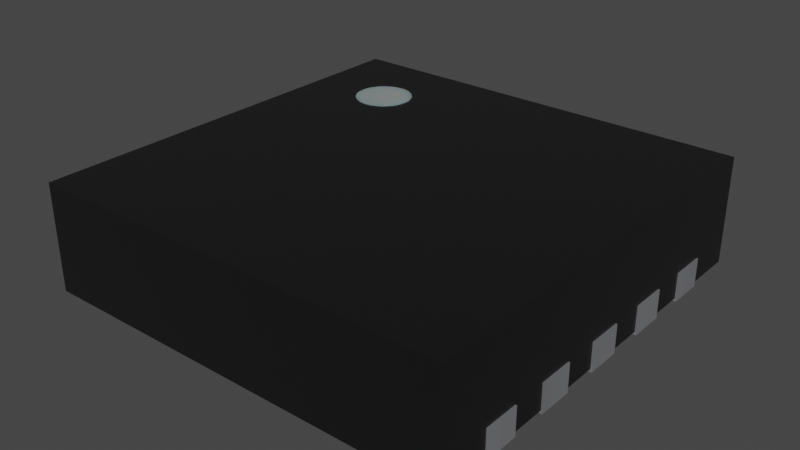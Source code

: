 # Source: DFN-10-1EP_3x3mm.blend  (saved by Blender 4.1.23; exported with 4.5.12 LTS)
import bpy
from mathutils import Matrix  # noqa: F401  (used for matrix-valued properties, if any)

bpy.ops.wm.read_factory_settings(use_empty=True)
scene = bpy.context.scene
scene.name = 'Scene'

# ---- collections
col_collection = bpy.data.collections.new('Collection'); scene.collection.children.link(col_collection)

# ---- materials (node trees are filled in below, after node groups)
mat_plastic_chip = bpy.data.materials.new('plastic_chip')
mat_plastic_chip.use_transparent_shadow = False
mat_plastic_chip.preview_render_type = 'CUBE'
mat_metal_pins = bpy.data.materials.new('metal_pins')
mat_metal_pins.use_transparent_shadow = False
mat_metal_pins.preview_render_type = 'CUBE'
mat_white_markings = bpy.data.materials.new('white_markings')
mat_white_markings.use_transparent_shadow = False
mat_white_markings.preview_render_type = 'FLAT'

# ---- material node trees
mat_plastic_chip.use_nodes = True; mat_plastic_chip.node_tree.nodes.clear()
_N = mat_plastic_chip.node_tree.nodes; _L = mat_plastic_chip.node_tree.links
n0 = _N.new('ShaderNodeBsdfPrincipled'); n0.name = 'Principled BSDF'; n0.location = (10, 300)
n0.distribution = 'GGX'
n0.subsurface_method = 'BURLEY'
n0.inputs[0].default_value = (0.009312, 0.009312, 0.009312, 1.0)
n0.inputs[1].default_value = 0.1372
n0.inputs[2].default_value = 0.3706
n0.inputs[3].default_value = 1.45
n0.inputs[27].default_value = (0.0, 0.0, 0.0, 1.0)
n0.inputs[28].default_value = 1.0
n1 = _N.new('ShaderNodeOutputMaterial'); n1.name = 'Material Output'; n1.location = (300, 300)
n2 = _N.new('ShaderNodeTexNoise'); n2.name = 'Noise Texture'; n2.location = (-893, 54)
n2.inputs[2].default_value = 200.0
n2.inputs[3].default_value = 3.6
n2.inputs[4].default_value = 0.8375
n3 = _N.new('ShaderNodeBump'); n3.name = 'Bump'; n3.location = (-604, -53)
n3.inputs[0].default_value = 0.08
n3.inputs[1].default_value = 1.0
n3.inputs[2].default_value = 1.0
_L.new(n0.outputs[0], n1.inputs[0])
_L.new(n2.outputs[0], n3.inputs[3])
_L.new(n3.outputs[0], n0.inputs[5])
n1.is_active_output = True
mat_metal_pins.use_nodes = True; mat_metal_pins.node_tree.nodes.clear()
_N = mat_metal_pins.node_tree.nodes; _L = mat_metal_pins.node_tree.links
n0 = _N.new('ShaderNodeMapping'); n0.name = 'Mapping'; n0.location = (-1447, -91)
n0.inputs[3].default_value = (4.8, 1.2, 1.1)
n1 = _N.new('ShaderNodeBsdfPrincipled'); n1.name = 'Principled BSDF'; n1.location = (-560, 254)
n1.distribution = 'GGX'
n1.subsurface_method = 'BURLEY'
n1.inputs[1].default_value = 0.7818
n1.inputs[2].default_value = 0.2886
n1.inputs[3].default_value = 1.45
n1.inputs[13].default_value = 0.0
n1.inputs[27].default_value = (0.0, 0.0, 0.0, 1.0)
n1.inputs[28].default_value = 1.0
n2 = _N.new('ShaderNodeOutputMaterial'); n2.name = 'Material Output.002'; n2.location = (-205, 253)
n2.width = 213
n3 = _N.new('ShaderNodeTexNoise'); n3.name = 'Noise Texture.002'; n3.location = (-1228, -73)
n3.inputs[2].default_value = 0.1
n3.inputs[3].default_value = 7.0
n3.inputs[4].default_value = 0.6
n3.inputs[8].default_value = 0.4
n4 = _N.new('ShaderNodeTexCoord'); n4.name = 'Texture Coordinate'; n4.location = (-1636, -116)
n5 = _N.new('ShaderNodeMix'); n5.name = 'Mix.001'; n5.location = (-921, 45)
n5.data_type = 'RGBA'
n5.inputs[6].default_value = (0.9398, 0.9547, 1.0, 1.0)
n5.inputs[7].default_value = (0.13, 0.1259, 0.1359, 1.0)
n6 = _N.new('ShaderNodeBump'); n6.name = 'Bump.001'; n6.location = (-1001, -227)
n6.inputs[0].default_value = 0.05
n6.inputs[1].default_value = 0.01
n6.inputs[2].default_value = 1.0
_L.new(n1.outputs[0], n2.inputs[0])
_L.new(n3.outputs[0], n6.inputs[3])
_L.new(n0.outputs[0], n3.inputs[0])
_L.new(n3.outputs[0], n5.inputs[0])
_L.new(n4.outputs[3], n0.inputs[0])
_L.new(n5.outputs[2], n1.inputs[0])
_L.new(n6.outputs[0], n1.inputs[5])
n2.is_active_output = True
mat_white_markings.use_nodes = True; mat_white_markings.node_tree.nodes.clear()
_N = mat_white_markings.node_tree.nodes; _L = mat_white_markings.node_tree.links
n0 = _N.new('ShaderNodeOutputMaterial'); n0.name = 'Material Output'; n0.location = (300, 300)
n1 = _N.new('ShaderNodeBsdfPrincipled'); n1.name = 'Principled BSDF'; n1.location = (-34, 272)
n1.distribution = 'GGX'
n1.subsurface_method = 'BURLEY'
n1.inputs[1].default_value = 0.02
n1.inputs[2].default_value = 0.4636
n1.inputs[3].default_value = 1.4
n1.inputs[8].default_value = 1.0
n1.inputs[10].default_value = 0.3682
n1.inputs[13].default_value = 0.6591
n1.inputs[18].default_value = 0.2318
n1.inputs[20].default_value = 0.6709
n1.inputs[24].default_value = 0.1191
n1.inputs[27].default_value = (0.0, 0.0, 0.0, 1.0)
n1.inputs[28].default_value = 1.0
n2 = _N.new('ShaderNodeMapping'); n2.name = 'Mapping'; n2.location = (-1010, 265)
n2.inputs[3].default_value = (3.0, 1.0, 1.0)
n3 = _N.new('ShaderNodeTexCoord'); n3.name = 'Texture Coordinate'; n3.location = (-1250, 180)
n4 = _N.new('ShaderNodeBump'); n4.name = 'Bump'; n4.location = (-376, -99)
n4.inputs[0].default_value = 0.05
n4.inputs[1].default_value = 1.0
n4.inputs[2].default_value = 1.0
n5 = _N.new('ShaderNodeTexNoise'); n5.name = 'Noise Texture'; n5.location = (-662, 176)
n5.inputs[2].default_value = 88.0
n5.inputs[3].default_value = 10.8
n5.inputs[4].default_value = 0.9167
n5.inputs[8].default_value = 1.6
n6 = _N.new('ShaderNodeValToRGB'); n6.name = 'ColorRamp'; n6.location = (-354, 186)
while len(n6.color_ramp.elements) > 1: n6.color_ramp.elements.remove(n6.color_ramp.elements[-1])
n6.color_ramp.elements[0].position = 0.0; n6.color_ramp.elements[0].color = (0.2596, 0.2596, 0.2596, 1.0)
_e = n6.color_ramp.elements.new(1.0); _e.color = (0.6303, 0.6303, 0.6303, 1.0)
n7 = _N.new('ShaderNodeMix'); n7.name = 'Mix'; n7.location = (-204, 152)
n7.data_type = 'RGBA'
n7.inputs[0].default_value = 0.3682
n7.inputs[7].default_value = (0.2525, 0.2525, 0.2525, 1.0)
_L.new(n5.outputs[0], n6.inputs[0])
_L.new(n1.outputs[0], n0.inputs[0])
_L.new(n3.outputs[2], n2.inputs[0])
_L.new(n2.outputs[0], n5.inputs[0])
_L.new(n5.outputs[0], n4.inputs[3])
_L.new(n4.outputs[0], n1.inputs[5])
_L.new(n6.outputs[0], n7.inputs[6])
_L.new(n7.outputs[2], n1.inputs[0])
n0.is_active_output = True

# ---- world
world_world = bpy.data.worlds.new('World'); scene.world = world_world
world_world.use_nodes = True; world_world.node_tree.nodes.clear()
_N = world_world.node_tree.nodes; _L = world_world.node_tree.links
n0 = _N.new('ShaderNodeOutputWorld'); n0.name = 'World Output'; n0.location = (300, 300)
n1 = _N.new('ShaderNodeBackground'); n1.name = 'Background'; n1.location = (10, 300)
n1.inputs[0].default_value = (0.05088, 0.05088, 0.05088, 1.0)
_L.new(n1.outputs[0], n0.inputs[0])
n0.is_active_output = True
world_world.color = (0.05088, 0.05088, 0.05088)
world_world.use_sun_shadow = False
world_world.sun_shadow_jitter_overblur = 0.0

# ---- meshes
me_shape_9_indexedfaceset_001 = bpy.data.meshes.new('SHAPE_9_IndexedFaceSet.001')
me_shape_9_indexedfaceset_001.from_pydata([(-0.5866, 0.5866, 0.007874), (-0.5866, 0.5866, 0.3031), (0.4429, 0.5866, 0.07874), (0.2461, 0.5866, 0.07874), (0.1476, 0.5866, 0.07874), (-0.3445, 0.5866, 0.007874), (-0.4429, 0.5866, 0.07874), (0.04754, -0.4695, 0.0), (0.0348, -0.4475, 0.0), (-0.01274, -0.4347, 0.0), (-0.02461, -0.4397, 0.0), (-0.0348, -0.4475, 0.0), (0.04921, -0.5906, 0.07874), (0.04921, -0.5866, 0.007874), (0.04921, -0.4823, 0.007874), (-0.04921, -0.4823, 0.0), (-0.04262, -0.4577, 0.007874), (2.98e-08, -0.4331, 0.007874), (0.01274, -0.4347, 0.007874), (0.04262, -0.4577, 0.007874), (0.04921, -0.4823, 0.0), (0.04262, -0.4577, 0.0), (0.02461, -0.4397, 0.0), (0.01274, -0.4347, 0.0), (2.98e-08, -0.4331, 0.0), (-0.04262, -0.4577, 0.0), (-0.04754, -0.4695, 0.0), (-0.04921, -0.4823, 0.007874), (-0.04921, -0.5866, 0.007874), (-0.04921, -0.5906, 0.0), (-0.04921, -0.5906, 0.07874), (0.04921, -0.5906, 0.0), (-0.5866, -0.5866, 0.007874), (-0.4412, -0.4695, 0.007874), (-0.4363, -0.4577, 0.007874), (-0.4285, -0.4475, 0.007874), (-0.4183, -0.4397, 0.007874), (-0.4064, -0.4347, 0.007874), (-0.3589, -0.4475, 0.007874), (-0.3511, -0.4577, 0.007874), (-0.2461, -0.5866, 0.007874), (-0.2461, -0.4823, 0.007874), (-0.2444, -0.4695, 0.007874), (-0.2395, -0.4577, 0.007874), (-0.2316, -0.4475, 0.007874), (-0.2215, -0.4397, 0.007874), (-0.2096, -0.4347, 0.007874), (-0.1969, -0.4331, 0.007874), (-0.1542, -0.4577, 0.007874), (-0.1476, -0.5866, 0.007874), (-0.04754, -0.4695, 0.007874), (-0.0348, -0.4475, 0.007874), (-0.02461, -0.4397, 0.007874), (-0.01274, -0.4347, 0.007874), (0.02461, -0.4397, 0.007874), (0.0348, -0.4475, 0.007874), (0.04754, -0.4695, 0.007874), (0.1621, -0.4475, 0.007874), (0.1969, -0.4331, 0.007874), (0.2096, -0.4347, 0.007874), (0.2215, -0.4397, 0.007874), (0.2461, -0.5866, 0.007874), (0.3445, -0.4823, 0.007874), (0.3462, -0.4695, 0.007874), (0.3511, -0.4577, 0.007874), (0.3589, -0.4475, 0.007874), (0.381, -0.4347, 0.007874), (0.3937, -0.4331, 0.007874), (0.4064, -0.4347, 0.007874), (0.4183, -0.4397, 0.007874), (0.4285, -0.4475, 0.007874), (0.4363, -0.4577, 0.007874), (0.4412, -0.4695, 0.007874), (0.4429, -0.4823, 0.007874), (0.4429, 0.5866, 0.007874), (0.4412, 0.4695, 0.007874), (0.4363, 0.4577, 0.007874), (0.4285, 0.4475, 0.007874), (0.4183, 0.4397, 0.007874), (0.381, 0.4347, 0.007874), (0.3691, 0.4397, 0.007874), (0.3589, 0.4475, 0.007874), (0.3462, 0.4695, 0.007874), (0.2461, 0.4823, 0.007874), (0.2444, 0.4695, 0.007874), (0.2395, 0.4577, 0.007874), (0.2316, 0.4475, 0.007874), (0.2215, 0.4397, 0.007874), (0.1969, 0.4331, 0.007874), (0.1841, 0.4347, 0.007874), (0.1722, 0.4397, 0.007874), (0.1621, 0.4475, 0.007874), (0.1542, 0.4577, 0.007874), (0.1493, 0.4695, 0.007874), (0.1476, 0.4823, 0.007874), (0.1476, 0.5866, 0.007874), (0.04754, 0.4695, 0.007874), (0.04262, 0.4577, 0.007874), (0.0348, 0.4475, 0.007874), (0.02461, 0.4397, 0.007874), (0.01274, 0.4347, 0.007874), (-0.01274, 0.4347, 0.007874), (-0.02461, 0.4397, 0.007874), (-0.04754, 0.4695, 0.007874), (-0.04921, 0.4823, 0.007874), (-0.04921, 0.5866, 0.007874), (-0.1476, 0.5866, 0.007874), (-0.1476, 0.4823, 0.007874), (-0.1493, 0.4695, 0.007874), (-0.1841, 0.4347, 0.007874), (-0.1969, 0.4331, 0.007874), (-0.2096, 0.4347, 0.007874), (-0.2316, 0.4475, 0.007874), (-0.2444, 0.4695, 0.007874), (-0.3462, 0.4695, 0.007874), (-0.3691, 0.4397, 0.007874), (-0.3937, 0.4331, 0.007874), (-0.3307, -0.3248, 0.007874), (0.4685, -0.3248, 0.007874), (0.4685, 0.3248, 0.007874), (0.5866, -0.5866, 0.3031), (0.5866, -0.5866, 0.007874), (0.4429, -0.5866, 0.007874), (0.1476, -0.5866, 0.07874), (0.04921, -0.5866, 0.07874), (-0.04921, -0.5866, 0.07874), (-0.1476, -0.5866, 0.07874), (-0.3445, -0.5866, 0.007874), (-0.3445, -0.5866, 0.07874), (-0.5866, -0.5866, 0.3031), (-0.4429, 0.5866, 0.007874), (-0.4429, 0.4823, 0.007874), (-0.3445, 0.4823, 0.0), (-0.3445, 0.4823, 0.007874), (-0.3511, 0.4577, 0.007874), (-0.3589, 0.4475, 0.007874), (-0.381, 0.4347, 0.007874), (-0.4064, 0.4347, 0.007874), (-0.4183, 0.4397, 0.007874), (-0.4285, 0.4475, 0.007874), (-0.4363, 0.4577, 0.007874), (-0.4412, 0.4695, 0.007874), (-0.4285, 0.4475, 0.0), (-0.4064, 0.4347, 0.0), (-0.3937, 0.4331, 0.0), (-0.381, 0.4347, 0.0), (-0.3691, 0.4397, 0.0), (-0.3589, 0.4475, 0.0), (-0.3462, 0.4695, 0.0), (-0.4429, -0.4823, 0.0), (-0.4429, -0.5906, 0.0), (-0.4429, -0.5866, 0.007874), (-0.4429, -0.5866, 0.07874), (-0.3445, 0.5866, 0.07874), (-0.4429, -0.4823, 0.007874), (-0.3937, -0.4331, 0.007874), (-0.381, -0.4347, 0.007874), (-0.3691, -0.4397, 0.007874), (-0.3462, -0.4695, 0.007874), (-0.3462, -0.4695, 0.0), (-0.3589, -0.4475, 0.0), (-0.3691, -0.4397, 0.0), (-0.4064, -0.4347, 0.0), (-0.4285, -0.4475, 0.0), (-0.4363, -0.4577, 0.0), (-0.3445, -0.5906, 0.0), (-0.3445, -0.4823, 0.007874), (-0.2461, 0.5906, 0.07874), (-0.2461, 0.5866, 0.07874), (-0.2461, 0.5866, 0.007874), (-0.2461, 0.4823, 0.007874), (-0.1542, 0.4577, 0.007874), (-0.1621, 0.4475, 0.007874), (-0.1722, 0.4397, 0.007874), (-0.2215, 0.4397, 0.007874), (-0.2395, 0.4577, 0.007874), (-0.2461, 0.4823, 0.0), (-0.2444, 0.4695, 0.0), (-0.2395, 0.4577, 0.0), (-0.1722, 0.4397, 0.0), (-0.1621, 0.4475, 0.0), (-0.1542, 0.4577, 0.0), (-0.2461, -0.5866, 0.07874), (-0.1476, 0.4823, 0.0), (-0.1476, 0.5906, 0.0), (-0.1476, 0.5906, 0.07874), (-0.1841, -0.4347, 0.007874), (-0.1722, -0.4397, 0.007874), (-0.1621, -0.4475, 0.007874), (-0.1493, -0.4695, 0.007874), (-0.1493, -0.4695, 0.0), (-0.1621, -0.4475, 0.0), (-0.1841, -0.4347, 0.0), (-0.2096, -0.4347, 0.0), (-0.2215, -0.4397, 0.0), (-0.2316, -0.4475, 0.0), (-0.2395, -0.4577, 0.0), (-0.1476, -0.4823, 0.0), (-0.1476, -0.5906, 0.07874), (-0.1476, -0.4823, 0.007874), (-0.04921, 0.5906, 0.0), (-0.04921, 0.4823, 0.0), (-2.98e-08, 0.4331, 0.007874), (-0.0348, 0.4475, 0.007874), (-0.04262, 0.4577, 0.007874), (-0.04754, 0.4695, 0.0), (-0.0348, 0.4475, 0.0), (-0.02461, 0.4397, 0.0), (0.02461, 0.4397, 0.0), (0.04754, 0.4695, 0.0), (0.04921, 0.5906, 0.0), (0.04921, 0.4823, 0.007874), (0.04921, 0.5866, 0.007874), (0.1476, 0.4823, 0.0), (0.1476, 0.5906, 0.07874), (0.2096, 0.4347, 0.007874), (0.1493, 0.4695, 0.0), (0.1542, 0.4577, 0.0), (0.1621, 0.4475, 0.0), (0.1722, 0.4397, 0.0), (0.1841, 0.4347, 0.0), (0.1969, 0.4331, 0.0), (0.2215, 0.4397, 0.0), (0.2316, 0.4475, 0.0), (0.2395, 0.4577, 0.0), (0.2444, 0.4695, 0.0), (0.1476, -0.5866, 0.007874), (0.2461, 0.4823, 0.0), (0.2461, 0.5866, 0.007874), (0.1476, -0.4823, 0.0), (0.1476, -0.4823, 0.007874), (0.1493, -0.4695, 0.007874), (0.1542, -0.4577, 0.007874), (0.1722, -0.4397, 0.007874), (0.1841, -0.4347, 0.007874), (0.2316, -0.4475, 0.007874), (0.2395, -0.4577, 0.007874), (0.2444, -0.4695, 0.007874), (0.2461, -0.4823, 0.007874), (0.2316, -0.4475, 0.0), (0.2215, -0.4397, 0.0), (0.1969, -0.4331, 0.0), (0.1542, -0.4577, 0.0), (0.1493, -0.4695, 0.0), (0.3445, 0.5866, 0.007874), (0.4429, 0.4823, 0.0), (0.4429, 0.4823, 0.007874), (0.4064, 0.4347, 0.007874), (0.3937, 0.4331, 0.007874), (0.3511, 0.4577, 0.007874), (0.3445, 0.4823, 0.007874), (0.3462, 0.4695, 0.0), (0.3691, 0.4397, 0.0), (0.3937, 0.4331, 0.0), (0.4363, 0.4577, 0.0), (0.4412, 0.4695, 0.0), (0.3445, -0.5866, 0.007874), (0.3691, -0.4397, 0.007874), (0.4412, -0.4695, 0.0), (0.4285, -0.4475, 0.0), (0.4064, -0.4347, 0.0), (0.3462, -0.4695, 0.0), (0.4429, -0.4823, 0.0), (0.4429, -0.5866, 0.07874), (0.5866, 0.5866, 0.007874), (0.4685, -0.3248, 0.0), (0.4685, 0.3248, 0.0), (-0.4685, 0.3248, 0.007874), (-0.4685, -0.187, 0.0), (-0.4685, -0.187, 0.007874), (0.5866, 0.5866, 0.3031), (-0.3445, -0.5906, 0.07874), (0.4429, -0.5906, 0.07874), (0.3445, -0.5866, 0.07874), (0.2461, -0.5906, 0.07874), (0.2461, -0.5866, 0.07874), (-0.3445, 0.5906, 0.07874), (0.3445, 0.5906, 0.07874), (0.3445, 0.5866, 0.07874), (-0.1476, 0.5866, 0.07874), (-0.04921, 0.5866, 0.07874), (0.04921, 0.5906, 0.07874), (0.04921, 0.5866, 0.07874), (-0.3445, 0.5906, 0.0), (-0.4429, 0.4823, 0.0), (-0.4412, 0.4695, 0.0), (-0.4363, 0.4577, 0.0), (-0.4183, 0.4397, 0.0), (-0.3511, 0.4577, 0.0), (-0.4429, 0.5906, 0.07874), (-0.4429, 0.5906, 0.0), (-0.3445, -0.4823, 0.0), (-0.3511, -0.4577, 0.0), (-0.381, -0.4347, 0.0), (-0.3937, -0.4331, 0.0), (-0.4183, -0.4397, 0.0), (-0.4412, -0.4695, 0.0), (-0.4429, -0.5906, 0.07874), (-0.2461, 0.5906, 0.0), (-0.2316, 0.4475, 0.0), (-0.2215, 0.4397, 0.0), (-0.2096, 0.4347, 0.0), (-0.1969, 0.4331, 0.0), (-0.1841, 0.4347, 0.0), (-0.1493, 0.4695, 0.0), (-0.1476, -0.5906, 0.0), (-0.2461, -0.4823, 0.0), (-0.1542, -0.4577, 0.0), (-0.1722, -0.4397, 0.0), (-0.1969, -0.4331, 0.0), (-0.2444, -0.4695, 0.0), (-0.2461, -0.5906, 0.0), (-0.2461, -0.5906, 0.07874), (0.04921, 0.4823, 0.0), (-0.04262, 0.4577, 0.0), (-0.01274, 0.4347, 0.0), (-2.98e-08, 0.4331, 0.0), (0.01274, 0.4347, 0.0), (0.0348, 0.4475, 0.0), (0.04262, 0.4577, 0.0), (-0.04921, 0.5906, 0.07874), (0.1476, 0.5906, 0.0), (0.2096, 0.4347, 0.0), (0.2461, 0.5906, 0.0), (0.2461, 0.5906, 0.07874), (0.2461, -0.5906, 0.0), (0.2461, -0.4823, 0.0), (0.2444, -0.4695, 0.0), (0.2395, -0.4577, 0.0), (0.2096, -0.4347, 0.0), (0.1841, -0.4347, 0.0), (0.1722, -0.4397, 0.0), (0.1621, -0.4475, 0.0), (0.1476, -0.5906, 0.0), (0.1476, -0.5906, 0.07874), (0.3445, 0.4823, 0.0), (0.3511, 0.4577, 0.0), (0.3589, 0.4475, 0.0), (0.381, 0.4347, 0.0), (0.4064, 0.4347, 0.0), (0.4183, 0.4397, 0.0), (0.4285, 0.4475, 0.0), (0.4429, 0.5906, 0.0), (0.4429, 0.5906, 0.07874), (0.3445, 0.5906, 0.0), (0.3445, -0.5906, 0.0), (0.3445, -0.4823, 0.0), (0.4363, -0.4577, 0.0), (0.4183, -0.4397, 0.0), (0.3937, -0.4331, 0.0), (0.381, -0.4347, 0.0), (0.3691, -0.4397, 0.0), (0.3589, -0.4475, 0.0), (0.3511, -0.4577, 0.0), (0.3445, -0.5906, 0.07874), (0.4429, -0.5906, 0.0), (-0.3307, -0.3248, 0.0), (-0.4685, 0.3248, 0.0), (-0.4331, -0.3543, 0.3031), (-0.4331, -0.3543, 0.3047), (-0.4316, -0.339, 0.3031), (-0.4316, -0.339, 0.3047), (-0.4271, -0.3242, 0.3031), (-0.4271, -0.3242, 0.3047), (-0.4198, -0.3106, 0.3031), (-0.4198, -0.3106, 0.3047), (-0.41, -0.2987, 0.3031), (-0.41, -0.2987, 0.3047), (-0.3981, -0.2889, 0.3031), (-0.3981, -0.2889, 0.3047), (-0.3845, -0.2816, 0.3031), (-0.3845, -0.2816, 0.3047), (-0.3697, -0.2771, 0.3031), (-0.3697, -0.2771, 0.3047), (-0.3543, -0.2756, 0.3031), (-0.3543, -0.2756, 0.3047), (-0.339, -0.2771, 0.3031), (-0.339, -0.2771, 0.3047), (-0.3242, -0.2816, 0.3031), (-0.3242, -0.2816, 0.3047), (-0.3106, -0.2889, 0.3031), (-0.3106, -0.2889, 0.3047), (-0.2987, -0.2987, 0.3031), (-0.2987, -0.2987, 0.3047), (-0.2889, -0.3106, 0.3031), (-0.2889, -0.3106, 0.3047), (-0.2816, -0.3242, 0.3031), (-0.2816, -0.3242, 0.3047), (-0.2771, -0.339, 0.3031), (-0.2771, -0.339, 0.3047), (-0.2756, -0.3543, 0.3031), (-0.2756, -0.3543, 0.3047), (-0.2771, -0.3697, 0.3031), (-0.2771, -0.3697, 0.3047), (-0.2816, -0.3845, 0.3031), (-0.2816, -0.3845, 0.3047), (-0.2889, -0.3981, 0.3031), (-0.2889, -0.3981, 0.3047), (-0.2987, -0.41, 0.3031), (-0.2987, -0.41, 0.3047), (-0.3106, -0.4198, 0.3031), (-0.3106, -0.4198, 0.3047), (-0.3242, -0.4271, 0.3031), (-0.3242, -0.4271, 0.3047), (-0.339, -0.4316, 0.3031), (-0.339, -0.4316, 0.3047), (-0.3543, -0.4331, 0.3031), (-0.3543, -0.4331, 0.3047), (-0.3697, -0.4316, 0.3031), (-0.3697, -0.4316, 0.3047), (-0.3845, -0.4271, 0.3031), (-0.3845, -0.4271, 0.3047), (-0.3981, -0.4198, 0.3031), (-0.3981, -0.4198, 0.3047), (-0.41, -0.41, 0.3031), (-0.41, -0.41, 0.3047), (-0.4198, -0.3981, 0.3031), (-0.4198, -0.3981, 0.3047), (-0.4271, -0.3845, 0.3031), (-0.4271, -0.3845, 0.3047), (-0.4316, -0.3697, 0.3031), (-0.4316, -0.3697, 0.3047)], [], [(6, 0, 130), (1, 0, 6), (153, 1, 6), (168, 5, 169), (168, 153, 5), (168, 1, 153), (279, 1, 168), (280, 106, 105), (280, 279, 106), (280, 1, 279), (4, 212, 95), (4, 282, 212), (278, 228, 244), (278, 3, 228), (264, 2, 74), (270, 278, 2), (270, 4, 3), (270, 280, 282), (270, 282, 4), (270, 1, 280), (270, 3, 278), (270, 2, 264), (15, 29, 31), (15, 20, 7), (15, 31, 20), (11, 7, 21), (11, 21, 8), (11, 8, 22), (11, 22, 23), (11, 23, 24), (11, 24, 9), (11, 9, 10), (11, 25, 26), (11, 26, 15), (11, 15, 7), (13, 12, 124), (31, 12, 13), (20, 13, 14), (20, 31, 13), (26, 27, 15), (26, 50, 27), (25, 16, 50), (25, 50, 26), (11, 51, 16), (11, 16, 25), (10, 52, 51), (10, 51, 11), (9, 53, 52), (9, 52, 10), (24, 17, 53), (24, 53, 9), (23, 18, 17), (23, 17, 24), (22, 54, 18), (22, 18, 23), (8, 55, 54), (8, 54, 22), (21, 19, 55), (21, 55, 8), (7, 56, 19), (7, 19, 21), (20, 14, 56), (20, 56, 7), (28, 15, 27), (28, 125, 30), (29, 28, 30), (29, 15, 28), (31, 29, 30), (31, 30, 12), (154, 32, 151), (33, 32, 154), (34, 32, 33), (41, 166, 127), (41, 127, 40), (42, 158, 166), (42, 166, 41), (43, 39, 158), (43, 158, 42), (44, 38, 39), (44, 39, 43), (269, 34, 35), (269, 35, 36), (269, 36, 37), (269, 32, 34), (117, 269, 37), (117, 37, 155), (117, 155, 156), (117, 156, 157), (117, 157, 38), (117, 44, 45), (117, 38, 44), (46, 117, 45), (47, 117, 46), (186, 117, 47), (27, 199, 49), (27, 49, 28), (50, 189, 199), (50, 199, 27), (16, 189, 50), (16, 48, 189), (51, 188, 48), (51, 48, 16), (52, 188, 51), (52, 187, 188), (53, 117, 186), (53, 187, 52), (53, 186, 187), (17, 117, 53), (230, 14, 13), (230, 13, 226), (231, 14, 230), (231, 56, 14), (232, 19, 56), (232, 56, 231), (57, 55, 19), (57, 19, 232), (233, 54, 55), (233, 55, 57), (234, 18, 54), (234, 54, 233), (238, 61, 256), (62, 238, 256), (63, 237, 238), (63, 238, 62), (64, 236, 237), (64, 237, 63), (65, 235, 236), (65, 236, 64), (257, 60, 235), (257, 235, 65), (121, 72, 73), (121, 73, 122), (0, 32, 269), (0, 269, 267), (138, 139, 267), (140, 267, 139), (141, 267, 140), (141, 0, 267), (137, 138, 267), (116, 137, 267), (131, 0, 141), (136, 116, 267), (115, 136, 267), (118, 60, 257), (118, 72, 121), (118, 58, 59), (118, 59, 60), (118, 257, 66), (118, 66, 67), (118, 67, 68), (118, 68, 69), (118, 69, 70), (118, 70, 71), (118, 71, 72), (130, 0, 131), (112, 135, 115), (175, 134, 135), (175, 135, 112), (174, 115, 267), (174, 112, 115), (111, 174, 267), (113, 134, 175), (113, 114, 134), (110, 111, 267), (170, 133, 114), (170, 114, 113), (169, 5, 133), (169, 133, 170), (102, 172, 173), (102, 203, 172), (204, 171, 172), (204, 172, 203), (101, 173, 109), (101, 102, 173), (103, 108, 171), (103, 171, 204), (104, 107, 108), (104, 108, 103), (106, 107, 104), (105, 106, 104), (90, 91, 98), (90, 98, 99), (92, 98, 91), (92, 97, 98), (93, 211, 96), (93, 96, 97), (93, 97, 92), (89, 99, 100), (89, 90, 99), (94, 211, 93), (95, 212, 211), (95, 211, 94), (119, 87, 215), (119, 215, 88), (81, 86, 87), (80, 87, 119), (80, 81, 87), (249, 86, 81), (249, 85, 86), (79, 80, 119), (82, 85, 249), (82, 84, 85), (248, 79, 119), (250, 84, 82), (250, 83, 84), (247, 248, 119), (78, 247, 119), (77, 78, 119), (76, 77, 119), (75, 76, 119), (244, 83, 250), (244, 228, 83), (264, 118, 121), (264, 119, 118), (264, 75, 119), (264, 74, 246), (264, 246, 75), (118, 117, 17), (118, 17, 18), (118, 18, 234), (118, 234, 58), (267, 119, 110), (110, 119, 109), (109, 119, 101), (101, 119, 202), (202, 119, 100), (100, 119, 89), (89, 119, 88), (152, 151, 32), (129, 152, 32), (128, 152, 129), (182, 40, 127), (182, 127, 128), (182, 128, 129), (126, 182, 129), (125, 28, 49), (125, 49, 126), (125, 126, 129), (123, 226, 13), (123, 13, 124), (273, 256, 61), (273, 61, 275), (121, 122, 263), (120, 263, 273), (120, 275, 123), (120, 124, 125), (120, 123, 124), (120, 125, 129), (120, 273, 275), (120, 121, 263), (125, 124, 12), (125, 12, 30), (129, 32, 0), (129, 0, 1), (130, 289, 6), (290, 289, 130), (284, 130, 131), (284, 290, 130), (148, 133, 132), (148, 114, 133), (288, 134, 114), (288, 114, 148), (147, 135, 134), (147, 134, 288), (146, 115, 135), (146, 135, 147), (145, 136, 115), (145, 115, 146), (144, 116, 136), (144, 136, 145), (143, 137, 116), (143, 116, 144), (287, 138, 137), (287, 137, 143), (142, 139, 138), (142, 138, 287), (286, 140, 139), (286, 139, 142), (285, 141, 140), (285, 140, 286), (284, 131, 141), (284, 141, 285), (151, 149, 154), (151, 152, 297), (150, 151, 297), (150, 149, 151), (5, 132, 133), (5, 153, 276), (283, 5, 276), (283, 132, 5), (296, 154, 149), (296, 33, 154), (164, 34, 33), (164, 33, 296), (163, 35, 34), (163, 34, 164), (295, 36, 35), (295, 35, 163), (162, 37, 36), (162, 36, 295), (294, 155, 37), (294, 37, 162), (293, 156, 155), (293, 155, 294), (161, 157, 156), (161, 156, 293), (160, 38, 157), (160, 157, 161), (292, 39, 38), (292, 38, 160), (159, 158, 39), (159, 39, 292), (291, 166, 158), (291, 158, 159), (127, 271, 128), (165, 271, 127), (291, 127, 166), (291, 165, 127), (169, 167, 168), (298, 167, 169), (176, 169, 170), (176, 298, 169), (304, 107, 183), (304, 108, 107), (181, 171, 108), (181, 108, 304), (180, 172, 171), (180, 171, 181), (179, 173, 172), (179, 172, 180), (303, 109, 173), (303, 173, 179), (302, 110, 109), (302, 109, 303), (301, 111, 110), (301, 110, 302), (300, 174, 111), (300, 111, 301), (299, 112, 174), (299, 174, 300), (178, 175, 112), (178, 112, 299), (177, 113, 175), (177, 175, 178), (176, 170, 113), (176, 113, 177), (40, 306, 41), (40, 182, 312), (311, 40, 312), (311, 306, 40), (106, 183, 107), (106, 279, 185), (184, 106, 185), (184, 183, 106), (310, 41, 306), (310, 42, 41), (196, 43, 42), (196, 42, 310), (195, 44, 43), (195, 43, 196), (194, 45, 44), (194, 44, 195), (193, 46, 45), (193, 45, 194), (309, 47, 46), (309, 46, 193), (192, 186, 47), (192, 47, 309), (308, 187, 186), (308, 186, 192), (191, 188, 187), (191, 187, 308), (307, 48, 188), (307, 188, 191), (190, 189, 48), (190, 48, 307), (197, 199, 189), (197, 189, 190), (49, 198, 126), (305, 198, 49), (197, 49, 199), (197, 305, 49), (105, 320, 280), (200, 320, 105), (201, 105, 104), (201, 200, 105), (209, 211, 313), (209, 96, 211), (319, 97, 96), (319, 96, 209), (318, 98, 97), (318, 97, 319), (208, 99, 98), (208, 98, 318), (317, 100, 99), (317, 99, 208), (316, 202, 100), (316, 100, 317), (315, 101, 202), (315, 202, 316), (207, 102, 101), (207, 101, 315), (206, 203, 102), (206, 102, 207), (314, 204, 203), (314, 203, 206), (205, 103, 204), (205, 204, 314), (201, 104, 103), (201, 103, 205), (212, 313, 211), (212, 282, 281), (210, 212, 281), (210, 313, 212), (95, 214, 4), (321, 214, 95), (213, 95, 94), (213, 321, 95), (225, 83, 227), (225, 84, 83), (224, 85, 84), (224, 84, 225), (223, 86, 85), (223, 85, 224), (222, 87, 86), (222, 86, 223), (322, 215, 87), (322, 87, 222), (221, 88, 215), (221, 215, 322), (220, 89, 88), (220, 88, 221), (219, 90, 89), (219, 89, 220), (218, 91, 90), (218, 90, 219), (217, 92, 91), (217, 91, 218), (216, 93, 92), (216, 92, 217), (213, 94, 93), (213, 93, 216), (226, 229, 230), (226, 123, 334), (333, 226, 334), (333, 229, 226), (228, 227, 83), (228, 3, 324), (323, 228, 324), (323, 227, 228), (243, 230, 229), (243, 231, 230), (242, 232, 231), (242, 231, 243), (332, 57, 232), (332, 232, 242), (331, 233, 57), (331, 57, 332), (330, 234, 233), (330, 233, 331), (241, 58, 234), (241, 234, 330), (329, 59, 58), (329, 58, 241), (240, 60, 59), (240, 59, 329), (239, 235, 60), (239, 60, 240), (328, 236, 235), (328, 235, 239), (327, 237, 236), (327, 236, 328), (326, 238, 237), (326, 237, 327), (61, 274, 275), (325, 274, 61), (326, 61, 238), (326, 325, 61), (244, 277, 278), (344, 277, 244), (335, 244, 250), (335, 344, 244), (255, 246, 245), (255, 75, 246), (254, 76, 75), (254, 75, 255), (341, 77, 76), (341, 76, 254), (340, 78, 77), (340, 77, 341), (339, 247, 78), (339, 78, 340), (253, 248, 247), (253, 247, 339), (338, 79, 248), (338, 248, 253), (252, 80, 79), (252, 79, 338), (337, 81, 80), (337, 80, 252), (336, 249, 81), (336, 81, 337), (251, 82, 249), (251, 249, 336), (335, 250, 82), (335, 82, 251), (256, 346, 62), (256, 273, 354), (345, 256, 354), (345, 346, 256), (74, 245, 246), (74, 2, 343), (342, 74, 343), (342, 245, 74), (261, 62, 346), (261, 63, 62), (353, 64, 63), (353, 63, 261), (352, 65, 64), (352, 64, 353), (351, 257, 65), (351, 65, 352), (350, 66, 257), (350, 257, 351), (349, 67, 66), (349, 66, 350), (260, 68, 67), (260, 67, 349), (348, 69, 68), (348, 68, 260), (259, 70, 69), (259, 69, 348), (347, 71, 70), (347, 70, 259), (258, 72, 71), (258, 71, 347), (262, 73, 72), (262, 72, 258), (122, 272, 263), (355, 272, 122), (262, 122, 73), (262, 355, 122), (120, 264, 121), (120, 270, 264), (265, 356, 117), (265, 117, 118), (266, 265, 118), (266, 118, 119), (357, 266, 119), (357, 119, 267), (268, 357, 267), (268, 267, 269), (356, 268, 269), (356, 269, 117), (1, 270, 129), (120, 129, 270), (152, 128, 271), (152, 271, 297), (273, 263, 272), (273, 272, 354), (182, 126, 198), (182, 198, 312), (123, 275, 274), (123, 274, 334), (153, 6, 289), (153, 289, 276), (2, 278, 277), (2, 277, 343), (279, 168, 167), (279, 167, 185), (3, 4, 214), (3, 214, 324), (282, 280, 320), (282, 320, 281), (132, 283, 290), (132, 290, 284), (147, 284, 285), (147, 285, 286), (147, 286, 142), (147, 142, 287), (147, 287, 143), (147, 143, 144), (147, 144, 145), (147, 145, 146), (147, 288, 148), (147, 148, 132), (147, 132, 284), (290, 283, 276), (290, 276, 289), (160, 159, 292), (149, 150, 165), (149, 165, 291), (163, 291, 159), (163, 160, 161), (163, 161, 293), (163, 293, 294), (163, 294, 162), (163, 162, 295), (163, 164, 296), (163, 296, 149), (163, 159, 160), (163, 149, 291), (165, 150, 297), (165, 297, 271), (183, 184, 298), (183, 298, 176), (180, 176, 177), (180, 177, 178), (180, 178, 299), (180, 299, 300), (180, 300, 301), (180, 301, 302), (180, 302, 303), (180, 303, 179), (180, 181, 304), (180, 304, 183), (180, 183, 176), (298, 184, 185), (298, 185, 167), (191, 190, 307), (306, 311, 305), (306, 305, 197), (195, 197, 190), (195, 191, 308), (195, 308, 192), (195, 192, 309), (195, 309, 193), (195, 193, 194), (195, 196, 310), (195, 310, 306), (195, 190, 191), (195, 306, 197), (305, 311, 312), (305, 312, 198), (206, 205, 314), (313, 210, 200), (313, 200, 201), (318, 201, 205), (318, 206, 207), (318, 207, 315), (318, 315, 316), (318, 316, 317), (318, 317, 208), (318, 319, 209), (318, 209, 313), (318, 205, 206), (318, 313, 201), (200, 210, 281), (200, 281, 320), (227, 323, 321), (227, 321, 213), (223, 213, 216), (223, 216, 217), (223, 217, 218), (223, 218, 219), (223, 219, 220), (223, 220, 221), (223, 221, 322), (223, 322, 222), (223, 224, 225), (223, 225, 227), (223, 227, 213), (321, 323, 324), (321, 324, 214), (239, 327, 328), (229, 333, 325), (229, 325, 326), (332, 326, 327), (332, 239, 240), (332, 240, 329), (332, 329, 241), (332, 241, 330), (332, 330, 331), (332, 242, 243), (332, 243, 229), (332, 327, 239), (332, 229, 326), (325, 333, 334), (325, 334, 274), (245, 342, 344), (245, 344, 335), (341, 335, 251), (341, 251, 336), (341, 336, 337), (341, 337, 252), (341, 252, 338), (341, 338, 253), (341, 253, 339), (341, 339, 340), (341, 254, 255), (341, 255, 245), (341, 245, 335), (344, 342, 343), (344, 343, 277), (259, 258, 347), (346, 345, 355), (346, 355, 262), (352, 262, 258), (352, 259, 348), (352, 348, 260), (352, 260, 349), (352, 349, 350), (352, 350, 351), (352, 353, 261), (352, 261, 346), (352, 258, 259), (352, 346, 262), (355, 345, 354), (355, 354, 272), (356, 265, 266), (357, 268, 356), (357, 356, 266), (358, 359, 361, 360), (360, 361, 363, 362), (362, 363, 365, 364), (364, 365, 367, 366), (366, 367, 369, 368), (368, 369, 371, 370), (370, 371, 373, 372), (372, 373, 375, 374), (374, 375, 377, 376), (376, 377, 379, 378), (378, 379, 381, 380), (380, 381, 383, 382), (382, 383, 385, 384), (384, 385, 387, 386), (386, 387, 389, 388), (388, 389, 391, 390), (390, 391, 393, 392), (392, 393, 395, 394), (394, 395, 397, 396), (396, 397, 399, 398), (398, 399, 401, 400), (400, 401, 403, 402), (402, 403, 405, 404), (404, 405, 407, 406), (406, 407, 409, 408), (408, 409, 411, 410), (410, 411, 413, 412), (412, 413, 415, 414), (414, 415, 417, 416), (416, 417, 419, 418), (361, 359, 421, 419, 417, 415, 413, 411, 409, 407, 405, 403, 401, 399, 397, 395, 393, 391, 389, 387, 385, 383, 381, 379, 377, 375, 373, 371, 369, 367, 365, 363), (418, 419, 421, 420), (420, 421, 359, 358), (358, 360, 362, 364, 366, 368, 370, 372, 374, 376, 378, 380, 382, 384, 386, 388, 390, 392, 394, 396, 398, 400, 402, 404, 406, 408, 410, 412, 414, 416, 418, 420)])
me_shape_9_indexedfaceset_001.polygons.foreach_set('material_index', [0, 0, 0, 0, 0, 0, 0, 0, 0, 0, 0, 0, 0, 0, 0, 0, 0, 0, 0, 0, 0, 0, 1, 1, 1, 1, 1, 1, 1, 1, 1, 1, 1, 1, 1, 1, 1, 1, 1, 1, 1, 1, 1, 1, 1, 1, 1, 1, 1, 1, 1, 1, 1, 1, 1, 1, 1, 1, 1, 1, 1, 1, 1, 1, 1, 1, 1, 1, 1, 0, 0, 0, 0, 0, 0, 0, 0, 0, 0, 0, 0, 0, 0, 0, 0, 0, 0, 0, 0, 0, 0, 0, 0, 0, 0, 0, 0, 0, 0, 0, 0, 0, 0, 0, 0, 0, 0, 0, 0, 0, 0, 0, 0, 0, 0, 0, 0, 0, 0, 0, 0, 0, 0, 0, 0, 0, 0, 0, 0, 0, 0, 0, 0, 0, 0, 0, 0, 0, 0, 0, 0, 0, 0, 0, 0, 0, 0, 0, 0, 0, 0, 0, 0, 0, 0, 0, 0, 0, 0, 0, 0, 0, 0, 0, 0, 0, 0, 0, 0, 0, 0, 0, 0, 0, 0, 0, 0, 0, 0, 0, 0, 0, 0, 0, 0, 0, 0, 0, 0, 0, 0, 0, 0, 0, 0, 0, 0, 0, 0, 0, 0, 0, 0, 0, 0, 0, 0, 0, 0, 0, 0, 0, 0, 0, 0, 0, 0, 0, 0, 0, 0, 0, 0, 0, 0, 0, 0, 0, 0, 0, 0, 0, 0, 0, 0, 0, 0, 0, 0, 0, 0, 0, 0, 0, 0, 0, 0, 0, 0, 0, 1, 1, 0, 0, 1, 1, 1, 1, 1, 1, 1, 1, 1, 1, 1, 1, 1, 1, 1, 1, 1, 1, 1, 1, 1, 1, 1, 1, 1, 1, 1, 1, 1, 1, 1, 1, 1, 1, 1, 1, 1, 1, 1, 1, 1, 1, 1, 1, 1, 1, 1, 1, 1, 1, 1, 1, 1, 1, 1, 1, 1, 1, 1, 1, 1, 1, 1, 1, 1, 1, 1, 1, 1, 1, 1, 1, 1, 1, 1, 1, 1, 1, 1, 1, 1, 1, 1, 1, 1, 1, 1, 1, 1, 1, 1, 1, 1, 1, 1, 1, 1, 1, 1, 1, 1, 1, 1, 1, 1, 1, 1, 1, 1, 1, 1, 1, 1, 1, 1, 1, 1, 1, 1, 1, 1, 1, 1, 1, 1, 1, 1, 1, 1, 1, 1, 1, 1, 1, 1, 1, 1, 1, 1, 1, 1, 1, 1, 1, 1, 1, 1, 1, 1, 1, 1, 1, 1, 1, 1, 1, 1, 1, 1, 1, 1, 1, 1, 1, 1, 1, 1, 1, 1, 1, 1, 1, 1, 1, 1, 1, 1, 1, 1, 1, 1, 1, 1, 1, 1, 1, 1, 1, 1, 1, 1, 1, 1, 1, 1, 1, 1, 1, 1, 1, 1, 1, 1, 1, 1, 1, 1, 1, 1, 1, 1, 1, 1, 1, 1, 1, 1, 1, 1, 1, 1, 1, 1, 1, 1, 1, 1, 1, 1, 1, 1, 1, 1, 1, 1, 1, 1, 1, 1, 1, 1, 1, 1, 1, 1, 1, 1, 1, 1, 1, 1, 1, 1, 1, 1, 1, 1, 1, 1, 1, 1, 1, 1, 1, 1, 1, 1, 1, 1, 1, 1, 1, 1, 1, 1, 1, 1, 1, 1, 1, 1, 1, 1, 1, 1, 1, 1, 1, 0, 0, 1, 1, 1, 1, 1, 1, 1, 1, 1, 1, 0, 0, 1, 1, 1, 1, 1, 1, 1, 1, 1, 1, 1, 1, 1, 1, 1, 1, 1, 1, 1, 1, 1, 1, 1, 1, 1, 1, 1, 1, 1, 1, 1, 1, 1, 1, 1, 1, 1, 1, 1, 1, 1, 1, 1, 1, 1, 1, 1, 1, 1, 1, 1, 1, 1, 1, 1, 1, 1, 1, 1, 1, 1, 1, 1, 1, 1, 1, 1, 1, 1, 1, 1, 1, 1, 1, 1, 1, 1, 1, 1, 1, 1, 1, 1, 1, 1, 1, 1, 1, 1, 1, 1, 1, 1, 1, 1, 1, 1, 1, 1, 1, 1, 1, 1, 1, 1, 1, 1, 1, 1, 1, 1, 1, 1, 1, 1, 1, 1, 1, 1, 1, 1, 1, 1, 1, 1, 1, 1, 1, 1, 1, 1, 1, 1, 1, 1, 1, 1, 1, 1, 1, 1, 1, 1, 1, 1, 1, 1, 1, 1, 1, 1, 1, 1, 1, 1, 1, 2, 2, 2, 2, 2, 2, 2, 2, 2, 2, 2, 2, 2, 2, 2, 2, 2, 2, 2, 2, 2, 2, 2, 2, 2, 2, 2, 2, 2, 2, 2, 2, 2, 2])
_uv = me_shape_9_indexedfaceset_001.uv_layers.new(name='UVMap')
_uv.uv.foreach_set('vector', [0.6793, 0.06124, 0.7136, 0.0, 0.7136, 0.06124, 0.5709, 0.0, 0.7136, 0.0, 0.6793, 0.06124, 0.6793, 0.1032, 0.5709, 0.0, 0.6793, 0.06124, 0.6793, 0.1451, 0.7136, 0.1032, 0.7136, 0.1451, 0.6793, 0.1451, 0.6793, 0.1032, 0.7136, 0.1032, 0.6793, 0.1451, 0.5709, 0.0, 0.6793, 0.1032, 0.6793, 0.1871, 0.5709, 0.0, 0.6793, 0.1451, 0.6793, 0.229, 0.7136, 0.1871, 0.7136, 0.229, 0.6793, 0.229, 0.6793, 0.1871, 0.7136, 0.1871, 0.6793, 0.229, 0.5709, 0.0, 0.6793, 0.1871, 0.6793, 0.3129, 0.7136, 0.271, 0.7136, 0.3129, 0.6793, 0.3129, 0.6793, 0.271, 0.7136, 0.271, 0.6793, 0.3968, 0.7136, 0.3549, 0.7136, 0.3968, 0.6793, 0.3968, 0.6793, 0.3549, 0.7136, 0.3549, 0.7136, 0.5, 0.6793, 0.4388, 0.7136, 0.4388, 0.5709, 0.5, 0.6793, 0.3968, 0.6793, 0.4388, 0.5709, 0.5, 0.6793, 0.3129, 0.6793, 0.3549, 0.5709, 0.5, 0.6793, 0.229, 0.6793, 0.271, 0.5709, 0.5, 0.6793, 0.271, 0.6793, 0.3129, 0.5709, 0.5, 0.5709, 0.0, 0.6793, 0.229, 0.5709, 0.5, 0.6793, 0.3549, 0.6793, 0.3968, 0.5709, 0.5, 0.6793, 0.4388, 0.7136, 0.5, 0.6875, 1.0, 0.0, 1.0, 0.0, 0.0, 0.6875, 1.0, 0.6875, 0.0, 0.7684, 0.01704, 0.6875, 1.0, 0.0, 0.0, 0.6875, 0.0, 0.9085, 0.8536, 0.7684, 0.01704, 0.8438, 0.06699, 0.9085, 0.8536, 0.8438, 0.06699, 0.9085, 0.1464, 0.9085, 0.8536, 0.9085, 0.1464, 0.9581, 0.25, 0.9085, 0.8536, 0.9581, 0.25, 0.9894, 0.3706, 0.9085, 0.8536, 0.9894, 0.3706, 1.0, 0.5, 0.9085, 0.8536, 1.0, 0.5, 0.9894, 0.6294, 0.9085, 0.8536, 0.9894, 0.6294, 0.9581, 0.75, 0.9085, 0.8536, 0.8438, 0.933, 0.7684, 0.983, 0.9085, 0.8536, 0.7684, 0.983, 0.6875, 1.0, 0.9085, 0.8536, 0.6875, 1.0, 0.7684, 0.01704, 0.03636, 0.1, 0.0, 1.0, 0.03636, 1.0, 0.0, 0.0, 0.0, 1.0, 0.03636, 0.1, 1.0, 0.0, 0.03636, 0.1, 1.0, 0.1, 1.0, 0.0, 0.0, 0.0, 0.03636, 0.1, 0.983, 0.2588, 1.0, 0.0, 1.0, 0.0, 0.983, 0.2588, 0.983, 0.2588, 1.0, 0.0, 0.933, 0.5, 0.933, 0.5, 0.983, 0.2588, 0.933, 0.5, 0.983, 0.2588, 0.983, 0.2588, 0.8536, 0.7071, 0.8536, 0.7071, 0.933, 0.5, 0.8536, 0.7071, 0.933, 0.5, 0.933, 0.5, 0.75, 0.866, 0.75, 0.866, 0.8536, 0.7071, 0.75, 0.866, 0.8536, 0.7071, 0.8536, 0.7071, 0.6294, 0.9659, 0.6294, 0.9659, 0.75, 0.866, 0.6294, 0.9659, 0.75, 0.866, 0.75, 0.866, 0.5, 1.0, 0.5, 1.0, 0.6294, 0.9659, 0.5, 1.0, 0.6294, 0.9659, 0.6294, 0.9659, 0.3706, 0.9659, 0.3706, 0.9659, 0.5, 1.0, 0.3706, 0.9659, 0.5, 1.0, 0.5, 1.0, 0.25, 0.866, 0.25, 0.866, 0.3706, 0.9659, 0.25, 0.866, 0.3706, 0.9659, 0.3706, 0.9659, 0.1464, 0.7071, 0.1464, 0.7071, 0.25, 0.866, 0.1464, 0.7071, 0.25, 0.866, 0.25, 0.866, 0.06699, 0.5, 0.06699, 0.5, 0.1464, 0.7071, 0.06699, 0.5, 0.1464, 0.7071, 0.1464, 0.7071, 0.01704, 0.2588, 0.01704, 0.2588, 0.06699, 0.5, 0.01704, 0.2588, 0.06699, 0.5, 0.06699, 0.5, 0.0, 0.0, 0.0, 0.0, 0.01704, 0.2588, 0.0, 0.0, 0.01704, 0.2588, 0.01704, 0.2588, 0.03636, 0.1, 1.0, 0.0, 1.0, 0.1, 0.03636, 0.1, 0.03636, 1.0, 0.0, 1.0, 0.0, 0.0, 0.03636, 0.1, 0.0, 1.0, 0.0, 0.0, 1.0, 0.0, 0.03636, 0.1, 0.0, 0.0, 1.0, 0.0, 1.0, 1.0, 0.0, 0.0, 1.0, 1.0, 0.0, 1.0, 0.5205, 0.06124, 0.5709, 5.96e-08, 0.5709, 0.06124, 0.5144, 0.06196, 0.5709, 5.96e-08, 0.5205, 0.06124, 0.5086, 0.06405, 0.5709, 5.96e-08, 0.5144, 0.06196, 0.5205, 0.1451, 0.5205, 0.1032, 0.5709, 0.1032, 0.5205, 0.1451, 0.5709, 0.1032, 0.5709, 0.1451, 0.5144, 0.1458, 0.5144, 0.1025, 0.5205, 0.1032, 0.5144, 0.1458, 0.5205, 0.1032, 0.5205, 0.1451, 0.5086, 0.1479, 0.5086, 0.1004, 0.5144, 0.1025, 0.5086, 0.1479, 0.5144, 0.1025, 0.5144, 0.1458, 0.5037, 0.1513, 0.5037, 0.09705, 0.5086, 0.1004, 0.5037, 0.1513, 0.5086, 0.1004, 0.5086, 0.1479, 0.3779, 0.05034, 0.5086, 0.06405, 0.5037, 0.06738, 0.3779, 0.05034, 0.5037, 0.06738, 0.4999, 0.07173, 0.3779, 0.05034, 0.4999, 0.07173, 0.4976, 0.07679, 0.3779, 0.05034, 0.5709, 5.96e-08, 0.5086, 0.06405, 0.4445, 0.1091, 0.3779, 0.05034, 0.4976, 0.07679, 0.4445, 0.1091, 0.4976, 0.07679, 0.4968, 0.08221, 0.4445, 0.1091, 0.4968, 0.08221, 0.4976, 0.08764, 0.4445, 0.1091, 0.4976, 0.08764, 0.4999, 0.0927, 0.4445, 0.1091, 0.4999, 0.0927, 0.5037, 0.09705, 0.4445, 0.1091, 0.5037, 0.1513, 0.4999, 0.1556, 0.4445, 0.1091, 0.5037, 0.09705, 0.5037, 0.1513, 0.4976, 0.1607, 0.4445, 0.1091, 0.4999, 0.1556, 0.4968, 0.1661, 0.4445, 0.1091, 0.4976, 0.1607, 0.4976, 0.1715, 0.4445, 0.1091, 0.4968, 0.1661, 0.5205, 0.229, 0.5205, 0.1871, 0.5709, 0.1871, 0.5205, 0.229, 0.5709, 0.1871, 0.5709, 0.229, 0.5144, 0.2297, 0.5144, 0.1864, 0.5205, 0.1871, 0.5144, 0.2297, 0.5205, 0.1871, 0.5205, 0.229, 0.5086, 0.2318, 0.5144, 0.1864, 0.5144, 0.2297, 0.5086, 0.2318, 0.5086, 0.1843, 0.5144, 0.1864, 0.5037, 0.2352, 0.5037, 0.1809, 0.5086, 0.1843, 0.5037, 0.2352, 0.5086, 0.1843, 0.5086, 0.2318, 0.4999, 0.2395, 0.5037, 0.1809, 0.5037, 0.2352, 0.4999, 0.2395, 0.4999, 0.1766, 0.5037, 0.1809, 0.4976, 0.2446, 0.4445, 0.1091, 0.4976, 0.1715, 0.4976, 0.2446, 0.4999, 0.1766, 0.4999, 0.2395, 0.4976, 0.2446, 0.4976, 0.1715, 0.4999, 0.1766, 0.4968, 0.25, 0.4445, 0.1091, 0.4976, 0.2446, 0.5205, 0.3129, 0.5205, 0.271, 0.5709, 0.271, 0.5205, 0.3129, 0.5709, 0.271, 0.5709, 0.3129, 0.5144, 0.3136, 0.5205, 0.271, 0.5205, 0.3129, 0.5144, 0.3136, 0.5144, 0.2703, 0.5205, 0.271, 0.5086, 0.3157, 0.5086, 0.2682, 0.5144, 0.2703, 0.5086, 0.3157, 0.5144, 0.2703, 0.5144, 0.3136, 0.5037, 0.3191, 0.5037, 0.2648, 0.5086, 0.2682, 0.5037, 0.3191, 0.5086, 0.2682, 0.5086, 0.3157, 0.4999, 0.3234, 0.4999, 0.2605, 0.5037, 0.2648, 0.4999, 0.3234, 0.5037, 0.2648, 0.5037, 0.3191, 0.4976, 0.3285, 0.4976, 0.2554, 0.4999, 0.2605, 0.4976, 0.3285, 0.4999, 0.2605, 0.4999, 0.3234, 0.5205, 0.3549, 0.5709, 0.3549, 0.5709, 0.3968, 0.5205, 0.3968, 0.5205, 0.3549, 0.5709, 0.3968, 0.5144, 0.3975, 0.5144, 0.3542, 0.5205, 0.3549, 0.5144, 0.3975, 0.5205, 0.3549, 0.5205, 0.3968, 0.5086, 0.3996, 0.5086, 0.3521, 0.5144, 0.3542, 0.5086, 0.3996, 0.5144, 0.3542, 0.5144, 0.3975, 0.5037, 0.403, 0.5037, 0.3487, 0.5086, 0.3521, 0.5037, 0.403, 0.5086, 0.3521, 0.5086, 0.3996, 0.4999, 0.4073, 0.4999, 0.3444, 0.5037, 0.3487, 0.4999, 0.4073, 0.5037, 0.3487, 0.5037, 0.403, 0.5709, 0.5, 0.5144, 0.438, 0.5205, 0.4388, 0.5709, 0.5, 0.5205, 0.4388, 0.5709, 0.4388, 0.004195, 0.0, 0.5709, 5.96e-08, 0.3779, 0.05034, 0.004195, 0.0, 0.3779, 0.05034, 0.1307, 0.05034, 0.07518, 0.07173, 0.0714, 0.06738, 0.1307, 0.05034, 0.06648, 0.06405, 0.1307, 0.05034, 0.0714, 0.06738, 0.06074, 0.06196, 0.1307, 0.05034, 0.06648, 0.06405, 0.06074, 0.06196, 0.004195, 0.0, 0.1307, 0.05034, 0.07755, 0.07679, 0.07518, 0.07173, 0.1307, 0.05034, 0.07836, 0.08221, 0.07755, 0.07679, 0.1307, 0.05034, 0.05459, 0.06124, 0.004195, 0.0, 0.06074, 0.06196, 0.07755, 0.08764, 0.07836, 0.08221, 0.1307, 0.05034, 0.07518, 0.0927, 0.07755, 0.08764, 0.1307, 0.05034, 0.4445, 0.4497, 0.4999, 0.3444, 0.4999, 0.4073, 0.4445, 0.4497, 0.5144, 0.438, 0.5709, 0.5, 0.4445, 0.4497, 0.4968, 0.3339, 0.4976, 0.3393, 0.4445, 0.4497, 0.4976, 0.3393, 0.4999, 0.3444, 0.4445, 0.4497, 0.4999, 0.4073, 0.4976, 0.4124, 0.4445, 0.4497, 0.4976, 0.4124, 0.4968, 0.4178, 0.4445, 0.4497, 0.4968, 0.4178, 0.4976, 0.4232, 0.4445, 0.4497, 0.4976, 0.4232, 0.4999, 0.4283, 0.4445, 0.4497, 0.4999, 0.4283, 0.5037, 0.4326, 0.4445, 0.4497, 0.5037, 0.4326, 0.5086, 0.4359, 0.4445, 0.4497, 0.5086, 0.4359, 0.5144, 0.438, 0.004195, 0.06124, 0.004195, 0.0, 0.05459, 0.06124, 0.0714, 0.1513, 0.0714, 0.09705, 0.07518, 0.0927, 0.06648, 0.1479, 0.06648, 0.1004, 0.0714, 0.09705, 0.06648, 0.1479, 0.0714, 0.09705, 0.0714, 0.1513, 0.07518, 0.1556, 0.07518, 0.0927, 0.1307, 0.05034, 0.07518, 0.1556, 0.0714, 0.1513, 0.07518, 0.0927, 0.07755, 0.1607, 0.07518, 0.1556, 0.1307, 0.05034, 0.06074, 0.1458, 0.06648, 0.1004, 0.06648, 0.1479, 0.06074, 0.1458, 0.06074, 0.1025, 0.06648, 0.1004, 0.07836, 0.1661, 0.07755, 0.1607, 0.1307, 0.05034, 0.05459, 0.1451, 0.05459, 0.1032, 0.06074, 0.1025, 0.05459, 0.1451, 0.06074, 0.1025, 0.06074, 0.1458, 0.004195, 0.1451, 0.004195, 0.1032, 0.05459, 0.1032, 0.004195, 0.1451, 0.05459, 0.1032, 0.05459, 0.1451, 0.07518, 0.2395, 0.0714, 0.1809, 0.07518, 0.1766, 0.07518, 0.2395, 0.0714, 0.2352, 0.0714, 0.1809, 0.06648, 0.2318, 0.06648, 0.1843, 0.0714, 0.1809, 0.06648, 0.2318, 0.0714, 0.1809, 0.0714, 0.2352, 0.07755, 0.2446, 0.07518, 0.1766, 0.07755, 0.1715, 0.07755, 0.2446, 0.07518, 0.2395, 0.07518, 0.1766, 0.06074, 0.2297, 0.06074, 0.1864, 0.06648, 0.1843, 0.06074, 0.2297, 0.06648, 0.1843, 0.06648, 0.2318, 0.05459, 0.229, 0.05459, 0.1871, 0.06074, 0.1864, 0.05459, 0.229, 0.06074, 0.1864, 0.06074, 0.2297, 0.004195, 0.1871, 0.05459, 0.1871, 0.05459, 0.229, 0.004195, 0.229, 0.004195, 0.1871, 0.05459, 0.229, 0.07518, 0.3234, 0.0714, 0.3191, 0.0714, 0.2648, 0.07518, 0.3234, 0.0714, 0.2648, 0.07518, 0.2605, 0.06648, 0.3157, 0.0714, 0.2648, 0.0714, 0.3191, 0.06648, 0.3157, 0.06648, 0.2682, 0.0714, 0.2648, 0.06074, 0.3136, 0.05459, 0.271, 0.06074, 0.2703, 0.06074, 0.3136, 0.06074, 0.2703, 0.06648, 0.2682, 0.06074, 0.3136, 0.06648, 0.2682, 0.06648, 0.3157, 0.07755, 0.3285, 0.07518, 0.2605, 0.07755, 0.2554, 0.07755, 0.3285, 0.07518, 0.3234, 0.07518, 0.2605, 0.05459, 0.3129, 0.05459, 0.271, 0.06074, 0.3136, 0.004195, 0.3129, 0.004195, 0.271, 0.05459, 0.271, 0.004195, 0.3129, 0.05459, 0.271, 0.05459, 0.3129, 0.1307, 0.4497, 0.07518, 0.3444, 0.07755, 0.3393, 0.1307, 0.4497, 0.07755, 0.3393, 0.07836, 0.3339, 0.0714, 0.403, 0.0714, 0.3487, 0.07518, 0.3444, 0.07518, 0.4073, 0.07518, 0.3444, 0.1307, 0.4497, 0.07518, 0.4073, 0.0714, 0.403, 0.07518, 0.3444, 0.06648, 0.3996, 0.0714, 0.3487, 0.0714, 0.403, 0.06648, 0.3996, 0.06648, 0.3521, 0.0714, 0.3487, 0.07755, 0.4124, 0.07518, 0.4073, 0.1307, 0.4497, 0.06074, 0.3975, 0.06648, 0.3521, 0.06648, 0.3996, 0.06074, 0.3975, 0.06074, 0.3542, 0.06648, 0.3521, 0.07836, 0.4178, 0.07755, 0.4124, 0.1307, 0.4497, 0.05459, 0.3968, 0.06074, 0.3542, 0.06074, 0.3975, 0.05459, 0.3968, 0.05459, 0.3549, 0.06074, 0.3542, 0.07755, 0.4232, 0.07836, 0.4178, 0.1307, 0.4497, 0.07518, 0.4283, 0.07755, 0.4232, 0.1307, 0.4497, 0.0714, 0.4326, 0.07518, 0.4283, 0.1307, 0.4497, 0.06648, 0.4359, 0.0714, 0.4326, 0.1307, 0.4497, 0.06074, 0.438, 0.06648, 0.4359, 0.1307, 0.4497, 0.004195, 0.3968, 0.05459, 0.3549, 0.05459, 0.3968, 0.004195, 0.3968, 0.004195, 0.3549, 0.05459, 0.3549, 0.004195, 0.5, 0.4445, 0.4497, 0.5709, 0.5, 0.004195, 0.5, 0.1307, 0.4497, 0.4445, 0.4497, 0.004195, 0.5, 0.06074, 0.438, 0.1307, 0.4497, 0.004195, 0.5, 0.004195, 0.4388, 0.05459, 0.4388, 0.004195, 0.5, 0.05459, 0.4388, 0.06074, 0.438, 0.4445, 0.4497, 0.4445, 0.1091, 0.4968, 0.25, 0.4445, 0.4497, 0.4968, 0.25, 0.4976, 0.2554, 0.4445, 0.4497, 0.4976, 0.2554, 0.4976, 0.3285, 0.4445, 0.4497, 0.4976, 0.3285, 0.4968, 0.3339, 0.1307, 0.05034, 0.1307, 0.4497, 0.07836, 0.1661, 0.07836, 0.1661, 0.1307, 0.4497, 0.07755, 0.1715, 0.07755, 0.1715, 0.1307, 0.4497, 0.07755, 0.2446, 0.07755, 0.2446, 0.1307, 0.4497, 0.07836, 0.25, 0.07836, 0.25, 0.1307, 0.4497, 0.07755, 0.2554, 0.07755, 0.2554, 0.1307, 0.4497, 0.07755, 0.3285, 0.07755, 0.3285, 0.1307, 0.4497, 0.07836, 0.3339, 0.822, 0.4388, 0.8562, 0.4388, 0.8562, 0.5, 0.7136, 0.5, 0.822, 0.4388, 0.8562, 0.5, 0.822, 0.3968, 0.822, 0.4388, 0.7136, 0.5, 0.822, 0.3549, 0.8562, 0.3549, 0.8562, 0.3968, 0.822, 0.3549, 0.8562, 0.3968, 0.822, 0.3968, 0.822, 0.3549, 0.822, 0.3968, 0.7136, 0.5, 0.822, 0.3129, 0.822, 0.3549, 0.7136, 0.5, 0.822, 0.271, 0.8562, 0.271, 0.8562, 0.3129, 0.822, 0.271, 0.8562, 0.3129, 0.822, 0.3129, 0.822, 0.271, 0.822, 0.3129, 0.7136, 0.5, 0.822, 0.1871, 0.8562, 0.1871, 0.8562, 0.229, 0.822, 0.1871, 0.8562, 0.229, 0.822, 0.229, 0.822, 0.1032, 0.8562, 0.1032, 0.8562, 0.1451, 0.822, 0.1032, 0.8562, 0.1451, 0.822, 0.1451, 0.8562, 0.0, 0.8562, 0.06124, 0.822, 0.06124, 0.7136, 0.0, 0.822, 0.06124, 0.822, 0.1032, 0.7136, 0.0, 0.822, 0.1451, 0.822, 0.1871, 0.7136, 0.0, 0.822, 0.229, 0.822, 0.271, 0.7136, 0.0, 0.822, 0.1871, 0.822, 0.229, 0.7136, 0.0, 0.822, 0.271, 0.7136, 0.5, 0.7136, 0.0, 0.822, 0.1032, 0.822, 0.1451, 0.7136, 0.0, 0.8562, 0.0, 0.822, 0.06124, 1.0, 1.0, 0.0, 1.0, 0.0, 0.0, 1.0, 1.0, 0.0, 0.0, 1.0, 0.0, 0.8562, 0.0, 0.9988, 0.0, 0.9988, 0.5, 0.8562, 0.0, 0.9988, 0.5, 0.8562, 0.5, 0.9636, 0.1, 1.0, 1.0, 0.9636, 1.0, 1.0, 0.0, 1.0, 1.0, 0.9636, 0.1, 0.0, 0.0, 0.9636, 0.1, 0.0, 0.1, 0.0, 0.0, 1.0, 0.0, 0.9636, 0.1, 0.01704, 0.7412, 0.0, 1.0, 0.0, 1.0, 0.01704, 0.7412, 0.01704, 0.7412, 0.0, 1.0, 0.06699, 0.5, 0.06699, 0.5, 0.01704, 0.7412, 0.06699, 0.5, 0.01704, 0.7412, 0.01704, 0.7412, 0.1464, 0.2929, 0.1464, 0.2929, 0.06699, 0.5, 0.1464, 0.2929, 0.06699, 0.5, 0.06699, 0.5, 0.25, 0.134, 0.25, 0.134, 0.1464, 0.2929, 0.25, 0.134, 0.1464, 0.2929, 0.1464, 0.2929, 0.3706, 0.03407, 0.3706, 0.03407, 0.25, 0.134, 0.3706, 0.03407, 0.25, 0.134, 0.25, 0.134, 0.5, 0.0, 0.5, 0.0, 0.3706, 0.03407, 0.5, 0.0, 0.3706, 0.03407, 0.3706, 0.03407, 0.6294, 0.03407, 0.6294, 0.03407, 0.5, 0.0, 0.6294, 0.03407, 0.5, 0.0, 0.5, 0.0, 0.75, 0.134, 0.75, 0.134, 0.6294, 0.03407, 0.75, 0.134, 0.6294, 0.03407, 0.6294, 0.03407, 0.8536, 0.2929, 0.8536, 0.2929, 0.75, 0.134, 0.8536, 0.2929, 0.75, 0.134, 0.75, 0.134, 0.933, 0.5, 0.933, 0.5, 0.8536, 0.2929, 0.933, 0.5, 0.8536, 0.2929, 0.8536, 0.2929, 0.983, 0.7412, 0.983, 0.7412, 0.933, 0.5, 0.983, 0.7412, 0.933, 0.5, 0.933, 0.5, 1.0, 1.0, 1.0, 1.0, 0.983, 0.7412, 1.0, 1.0, 0.983, 0.7412, 0.983, 0.7412, 0.03636, 0.1, 1.0, 0.0, 1.0, 0.1, 0.03636, 0.1, 0.03636, 1.0, 0.0, 1.0, 0.0, 0.0, 0.03636, 0.1, 0.0, 1.0, 0.0, 0.0, 1.0, 0.0, 0.03636, 0.1, 0.9636, 0.1, 0.0, 0.0, 0.0, 0.1, 0.9636, 0.1, 0.9636, 1.0, 1.0, 1.0, 1.0, 0.0, 0.9636, 0.1, 1.0, 1.0, 1.0, 0.0, 0.0, 0.0, 0.9636, 0.1, 0.983, 0.2588, 1.0, 0.0, 1.0, 0.0, 0.983, 0.2588, 0.983, 0.2588, 1.0, 0.0, 0.933, 0.5, 0.933, 0.5, 0.983, 0.2588, 0.933, 0.5, 0.983, 0.2588, 0.983, 0.2588, 0.8536, 0.7071, 0.8536, 0.7071, 0.933, 0.5, 0.8536, 0.7071, 0.933, 0.5, 0.933, 0.5, 0.75, 0.866, 0.75, 0.866, 0.8536, 0.7071, 0.75, 0.866, 0.8536, 0.7071, 0.8536, 0.7071, 0.6294, 0.9659, 0.6294, 0.9659, 0.75, 0.866, 0.6294, 0.9659, 0.75, 0.866, 0.75, 0.866, 0.5, 1.0, 0.5, 1.0, 0.6294, 0.9659, 0.5, 1.0, 0.6294, 0.9659, 0.6294, 0.9659, 0.3706, 0.9659, 0.3706, 0.9659, 0.5, 1.0, 0.3706, 0.9659, 0.5, 1.0, 0.5, 1.0, 0.25, 0.866, 0.25, 0.866, 0.3706, 0.9659, 0.25, 0.866, 0.3706, 0.9659, 0.3706, 0.9659, 0.1464, 0.7071, 0.1464, 0.7071, 0.25, 0.866, 0.1464, 0.7071, 0.25, 0.866, 0.25, 0.866, 0.06699, 0.5, 0.06699, 0.5, 0.1464, 0.7071, 0.06699, 0.5, 0.1464, 0.7071, 0.1464, 0.7071, 0.01704, 0.2588, 0.01704, 0.2588, 0.06699, 0.5, 0.01704, 0.2588, 0.06699, 0.5, 0.06699, 0.5, 0.0, 0.0, 0.0, 0.0, 0.01704, 0.2588, 0.0, 0.0, 0.01704, 0.2588, 0.01704, 0.2588, 0.03636, 0.1, 0.0, 1.0, 0.03636, 1.0, 0.0, 0.0, 0.0, 1.0, 0.03636, 0.1, 1.0, 0.0, 0.03636, 0.1, 1.0, 0.1, 1.0, 0.0, 0.0, 0.0, 0.03636, 0.1, 0.9636, 0.1, 1.0, 1.0, 0.9636, 1.0, 1.0, 0.0, 1.0, 1.0, 0.9636, 0.1, 0.0, 0.0, 0.9636, 0.1, 0.0, 0.1, 0.0, 0.0, 1.0, 0.0, 0.9636, 0.1, 0.01704, 0.7412, 0.0, 1.0, 0.0, 1.0, 0.01704, 0.7412, 0.01704, 0.7412, 0.0, 1.0, 0.06699, 0.5, 0.06699, 0.5, 0.01704, 0.7412, 0.06699, 0.5, 0.01704, 0.7412, 0.01704, 0.7412, 0.1464, 0.2929, 0.1464, 0.2929, 0.06699, 0.5, 0.1464, 0.2929, 0.06699, 0.5, 0.06699, 0.5, 0.25, 0.134, 0.25, 0.134, 0.1464, 0.2929, 0.25, 0.134, 0.1464, 0.2929, 0.1464, 0.2929, 0.3706, 0.03407, 0.3706, 0.03407, 0.25, 0.134, 0.3706, 0.03407, 0.25, 0.134, 0.25, 0.134, 0.5, 0.0, 0.5, 0.0, 0.3706, 0.03407, 0.5, 0.0, 0.3706, 0.03407, 0.3706, 0.03407, 0.6294, 0.03407, 0.6294, 0.03407, 0.5, 0.0, 0.6294, 0.03407, 0.5, 0.0, 0.5, 0.0, 0.75, 0.134, 0.75, 0.134, 0.6294, 0.03407, 0.75, 0.134, 0.6294, 0.03407, 0.6294, 0.03407, 0.8536, 0.2929, 0.8536, 0.2929, 0.75, 0.134, 0.8536, 0.2929, 0.75, 0.134, 0.75, 0.134, 0.933, 0.5, 0.933, 0.5, 0.8536, 0.2929, 0.933, 0.5, 0.8536, 0.2929, 0.8536, 0.2929, 0.983, 0.7412, 0.983, 0.7412, 0.933, 0.5, 0.983, 0.7412, 0.933, 0.5, 0.933, 0.5, 1.0, 1.0, 1.0, 1.0, 0.983, 0.7412, 1.0, 1.0, 0.983, 0.7412, 0.983, 0.7412, 0.03636, 0.1, 1.0, 0.0, 1.0, 0.1, 0.03636, 0.1, 0.03636, 1.0, 0.0, 1.0, 0.0, 0.0, 0.03636, 0.1, 0.0, 1.0, 0.0, 0.0, 1.0, 0.0, 0.03636, 0.1, 0.9636, 0.1, 0.0, 0.0, 0.0, 0.1, 0.9636, 0.1, 0.9636, 1.0, 1.0, 1.0, 1.0, 0.0, 0.9636, 0.1, 1.0, 1.0, 1.0, 0.0, 0.0, 0.0, 0.9636, 0.1, 0.983, 0.2588, 1.0, 0.0, 1.0, 0.0, 0.983, 0.2588, 0.983, 0.2588, 1.0, 0.0, 0.933, 0.5, 0.933, 0.5, 0.983, 0.2588, 0.933, 0.5, 0.983, 0.2588, 0.983, 0.2588, 0.8536, 0.7071, 0.8536, 0.7071, 0.933, 0.5, 0.8536, 0.7071, 0.933, 0.5, 0.933, 0.5, 0.75, 0.866, 0.75, 0.866, 0.8536, 0.7071, 0.75, 0.866, 0.8536, 0.7071, 0.8536, 0.7071, 0.6294, 0.9659, 0.6294, 0.9659, 0.75, 0.866, 0.6294, 0.9659, 0.75, 0.866, 0.75, 0.866, 0.5, 1.0, 0.5, 1.0, 0.6294, 0.9659, 0.5, 1.0, 0.6294, 0.9659, 0.6294, 0.9659, 0.3706, 0.9659, 0.3706, 0.9659, 0.5, 1.0, 0.3706, 0.9659, 0.5, 1.0, 0.5, 1.0, 0.25, 0.866, 0.25, 0.866, 0.3706, 0.9659, 0.25, 0.866, 0.3706, 0.9659, 0.3706, 0.9659, 0.1464, 0.7071, 0.1464, 0.7071, 0.25, 0.866, 0.1464, 0.7071, 0.25, 0.866, 0.25, 0.866, 0.06699, 0.5, 0.06699, 0.5, 0.1464, 0.7071, 0.06699, 0.5, 0.1464, 0.7071, 0.1464, 0.7071, 0.01704, 0.2588, 0.01704, 0.2588, 0.06699, 0.5, 0.01704, 0.2588, 0.06699, 0.5, 0.06699, 0.5, 0.0, 0.0, 0.0, 0.0, 0.01704, 0.2588, 0.0, 0.0, 0.01704, 0.2588, 0.01704, 0.2588, 0.03636, 0.1, 0.0, 1.0, 0.03636, 1.0, 0.0, 0.0, 0.0, 1.0, 0.03636, 0.1, 1.0, 0.0, 0.03636, 0.1, 1.0, 0.1, 1.0, 0.0, 0.0, 0.0, 0.03636, 0.1, 0.9636, 0.1, 1.0, 1.0, 0.9636, 1.0, 1.0, 0.0, 1.0, 1.0, 0.9636, 0.1, 0.0, 0.0, 0.9636, 0.1, 0.0, 0.1, 0.0, 0.0, 1.0, 0.0, 0.9636, 0.1, 0.01704, 0.7412, 0.0, 1.0, 0.0, 1.0, 0.01704, 0.7412, 0.01704, 0.7412, 0.0, 1.0, 0.06699, 0.5, 0.06699, 0.5, 0.01704, 0.7412, 0.06699, 0.5, 0.01704, 0.7412, 0.01704, 0.7412, 0.1464, 0.2929, 0.1464, 0.2929, 0.06699, 0.5, 0.1464, 0.2929, 0.06699, 0.5, 0.06699, 0.5, 0.25, 0.134, 0.25, 0.134, 0.1464, 0.2929, 0.25, 0.134, 0.1464, 0.2929, 0.1464, 0.2929, 0.3706, 0.03407, 0.3706, 0.03407, 0.25, 0.134, 0.3706, 0.03407, 0.25, 0.134, 0.25, 0.134, 0.5, 0.0, 0.5, 0.0, 0.3706, 0.03407, 0.5, 0.0, 0.3706, 0.03407, 0.3706, 0.03407, 0.6294, 0.03407, 0.6294, 0.03407, 0.5, 0.0, 0.6294, 0.03407, 0.5, 0.0, 0.5, 0.0, 0.75, 0.134, 0.75, 0.134, 0.6294, 0.03407, 0.75, 0.134, 0.6294, 0.03407, 0.6294, 0.03407, 0.8536, 0.2929, 0.8536, 0.2929, 0.75, 0.134, 0.8536, 0.2929, 0.75, 0.134, 0.75, 0.134, 0.933, 0.5, 0.933, 0.5, 0.8536, 0.2929, 0.933, 0.5, 0.8536, 0.2929, 0.8536, 0.2929, 0.983, 0.7412, 0.983, 0.7412, 0.933, 0.5, 0.983, 0.7412, 0.933, 0.5, 0.933, 0.5, 1.0, 1.0, 1.0, 1.0, 0.983, 0.7412, 1.0, 1.0, 0.983, 0.7412, 0.983, 0.7412, 0.9636, 0.1, 0.0, 0.0, 0.0, 0.1, 0.9636, 0.1, 0.9636, 1.0, 1.0, 1.0, 1.0, 0.0, 0.9636, 0.1, 1.0, 1.0, 1.0, 0.0, 0.0, 0.0, 0.9636, 0.1, 0.9636, 0.1, 1.0, 1.0, 0.9636, 1.0, 1.0, 0.0, 1.0, 1.0, 0.9636, 0.1, 0.0, 0.0, 0.9636, 0.1, 0.0, 0.1, 0.0, 0.0, 1.0, 0.0, 0.9636, 0.1, 0.01704, 0.7412, 0.0, 1.0, 0.0, 1.0, 0.01704, 0.7412, 0.01704, 0.7412, 0.0, 1.0, 0.06699, 0.5, 0.06699, 0.5, 0.01704, 0.7412, 0.06699, 0.5, 0.01704, 0.7412, 0.01704, 0.7412, 0.1464, 0.2929, 0.1464, 0.2929, 0.06699, 0.5, 0.1464, 0.2929, 0.06699, 0.5, 0.06699, 0.5, 0.25, 0.134, 0.25, 0.134, 0.1464, 0.2929, 0.25, 0.134, 0.1464, 0.2929, 0.1464, 0.2929, 0.3706, 0.03407, 0.3706, 0.03407, 0.25, 0.134, 0.3706, 0.03407, 0.25, 0.134, 0.25, 0.134, 0.5, 0.0, 0.5, 0.0, 0.3706, 0.03407, 0.5, 0.0, 0.3706, 0.03407, 0.3706, 0.03407, 0.6294, 0.03407, 0.6294, 0.03407, 0.5, 0.0, 0.6294, 0.03407, 0.5, 0.0, 0.5, 0.0, 0.75, 0.134, 0.75, 0.134, 0.6294, 0.03407, 0.75, 0.134, 0.6294, 0.03407, 0.6294, 0.03407, 0.8536, 0.2929, 0.8536, 0.2929, 0.75, 0.134, 0.8536, 0.2929, 0.75, 0.134, 0.75, 0.134, 0.933, 0.5, 0.933, 0.5, 0.8536, 0.2929, 0.933, 0.5, 0.8536, 0.2929, 0.8536, 0.2929, 0.983, 0.7412, 0.983, 0.7412, 0.933, 0.5, 0.983, 0.7412, 0.933, 0.5, 0.933, 0.5, 1.0, 1.0, 1.0, 1.0, 0.983, 0.7412, 1.0, 1.0, 0.983, 0.7412, 0.983, 0.7412, 0.03636, 0.1, 1.0, 0.0, 1.0, 0.1, 0.03636, 0.1, 0.03636, 1.0, 0.0, 1.0, 0.0, 0.0, 0.03636, 0.1, 0.0, 1.0, 0.0, 0.0, 1.0, 0.0, 0.03636, 0.1, 0.9636, 0.1, 0.0, 0.0, 0.0, 0.1, 0.9636, 0.1, 0.9636, 1.0, 1.0, 1.0, 1.0, 0.0, 0.9636, 0.1, 1.0, 1.0, 1.0, 0.0, 0.0, 0.0, 0.9636, 0.1, 0.983, 0.2588, 1.0, 0.0, 1.0, 0.0, 0.983, 0.2588, 0.983, 0.2588, 1.0, 0.0, 0.933, 0.5, 0.933, 0.5, 0.983, 0.2588, 0.933, 0.5, 0.983, 0.2588, 0.983, 0.2588, 0.8536, 0.7071, 0.8536, 0.7071, 0.933, 0.5, 0.8536, 0.7071, 0.933, 0.5, 0.933, 0.5, 0.75, 0.866, 0.75, 0.866, 0.8536, 0.7071, 0.75, 0.866, 0.8536, 0.7071, 0.8536, 0.7071, 0.6294, 0.9659, 0.6294, 0.9659, 0.75, 0.866, 0.6294, 0.9659, 0.75, 0.866, 0.75, 0.866, 0.5, 1.0, 0.5, 1.0, 0.6294, 0.9659, 0.5, 1.0, 0.6294, 0.9659, 0.6294, 0.9659, 0.3706, 0.9659, 0.3706, 0.9659, 0.5, 1.0, 0.3706, 0.9659, 0.5, 1.0, 0.5, 1.0, 0.25, 0.866, 0.25, 0.866, 0.3706, 0.9659, 0.25, 0.866, 0.3706, 0.9659, 0.3706, 0.9659, 0.1464, 0.7071, 0.1464, 0.7071, 0.25, 0.866, 0.1464, 0.7071, 0.25, 0.866, 0.25, 0.866, 0.06699, 0.5, 0.06699, 0.5, 0.1464, 0.7071, 0.06699, 0.5, 0.1464, 0.7071, 0.1464, 0.7071, 0.01704, 0.2588, 0.01704, 0.2588, 0.06699, 0.5, 0.01704, 0.2588, 0.06699, 0.5, 0.06699, 0.5, 0.0, 0.0, 0.0, 0.0, 0.01704, 0.2588, 0.0, 0.0, 0.01704, 0.2588, 0.01704, 0.2588, 0.03636, 0.1, 0.0, 1.0, 0.03636, 1.0, 0.0, 0.0, 0.0, 1.0, 0.03636, 0.1, 1.0, 0.0, 0.03636, 0.1, 1.0, 0.1, 1.0, 0.0, 0.0, 0.0, 0.03636, 0.1, 0.9636, 0.1, 1.0, 1.0, 0.9636, 1.0, 1.0, 0.0, 1.0, 1.0, 0.9636, 0.1, 0.0, 0.0, 0.9636, 0.1, 0.0, 0.1, 0.0, 0.0, 1.0, 0.0, 0.9636, 0.1, 0.01704, 0.7412, 0.0, 1.0, 0.0, 1.0, 0.01704, 0.7412, 0.01704, 0.7412, 0.0, 1.0, 0.06699, 0.5, 0.06699, 0.5, 0.01704, 0.7412, 0.06699, 0.5, 0.01704, 0.7412, 0.01704, 0.7412, 0.1464, 0.2929, 0.1464, 0.2929, 0.06699, 0.5, 0.1464, 0.2929, 0.06699, 0.5, 0.06699, 0.5, 0.25, 0.134, 0.25, 0.134, 0.1464, 0.2929, 0.25, 0.134, 0.1464, 0.2929, 0.1464, 0.2929, 0.3706, 0.03407, 0.3706, 0.03407, 0.25, 0.134, 0.3706, 0.03407, 0.25, 0.134, 0.25, 0.134, 0.5, 0.0, 0.5, 0.0, 0.3706, 0.03407, 0.5, 0.0, 0.3706, 0.03407, 0.3706, 0.03407, 0.6294, 0.03407, 0.6294, 0.03407, 0.5, 0.0, 0.6294, 0.03407, 0.5, 0.0, 0.5, 0.0, 0.75, 0.134, 0.75, 0.134, 0.6294, 0.03407, 0.75, 0.134, 0.6294, 0.03407, 0.6294, 0.03407, 0.8536, 0.2929, 0.8536, 0.2929, 0.75, 0.134, 0.8536, 0.2929, 0.75, 0.134, 0.75, 0.134, 0.933, 0.5, 0.933, 0.5, 0.8536, 0.2929, 0.933, 0.5, 0.8536, 0.2929, 0.8536, 0.2929, 0.983, 0.7412, 0.983, 0.7412, 0.933, 0.5, 0.983, 0.7412, 0.933, 0.5, 0.933, 0.5, 1.0, 1.0, 1.0, 1.0, 0.983, 0.7412, 1.0, 1.0, 0.983, 0.7412, 0.983, 0.7412, 0.03636, 0.1, 1.0, 0.0, 1.0, 0.1, 0.03636, 0.1, 0.03636, 1.0, 0.0, 1.0, 0.0, 0.0, 0.03636, 0.1, 0.0, 1.0, 0.0, 0.0, 1.0, 0.0, 0.03636, 0.1, 0.9636, 0.1, 0.0, 0.0, 0.0, 0.1, 0.9636, 0.1, 0.9636, 1.0, 1.0, 1.0, 1.0, 0.0, 0.9636, 0.1, 1.0, 1.0, 1.0, 0.0, 0.0, 0.0, 0.9636, 0.1, 0.983, 0.2588, 1.0, 0.0, 1.0, 0.0, 0.983, 0.2588, 0.983, 0.2588, 1.0, 0.0, 0.933, 0.5, 0.933, 0.5, 0.983, 0.2588, 0.933, 0.5, 0.983, 0.2588, 0.983, 0.2588, 0.8536, 0.7071, 0.8536, 0.7071, 0.933, 0.5, 0.8536, 0.7071, 0.933, 0.5, 0.933, 0.5, 0.75, 0.866, 0.75, 0.866, 0.8536, 0.7071, 0.75, 0.866, 0.8536, 0.7071, 0.8536, 0.7071, 0.6294, 0.9659, 0.6294, 0.9659, 0.75, 0.866, 0.6294, 0.9659, 0.75, 0.866, 0.75, 0.866, 0.5, 1.0, 0.5, 1.0, 0.6294, 0.9659, 0.5, 1.0, 0.6294, 0.9659, 0.6294, 0.9659, 0.3706, 0.9659, 0.3706, 0.9659, 0.5, 1.0, 0.3706, 0.9659, 0.5, 1.0, 0.5, 1.0, 0.25, 0.866, 0.25, 0.866, 0.3706, 0.9659, 0.25, 0.866, 0.3706, 0.9659, 0.3706, 0.9659, 0.1464, 0.7071, 0.1464, 0.7071, 0.25, 0.866, 0.1464, 0.7071, 0.25, 0.866, 0.25, 0.866, 0.06699, 0.5, 0.06699, 0.5, 0.1464, 0.7071, 0.06699, 0.5, 0.1464, 0.7071, 0.1464, 0.7071, 0.01704, 0.2588, 0.01704, 0.2588, 0.06699, 0.5, 0.01704, 0.2588, 0.06699, 0.5, 0.06699, 0.5, 0.0, 0.0, 0.0, 0.0, 0.01704, 0.2588, 0.0, 0.0, 0.01704, 0.2588, 0.01704, 0.2588, 0.03636, 0.1, 0.0, 1.0, 0.03636, 1.0, 0.0, 0.0, 0.0, 1.0, 0.03636, 0.1, 1.0, 0.0, 0.03636, 0.1, 1.0, 0.1, 1.0, 0.0, 0.0, 0.0, 0.03636, 0.1, 0.5709, 1.0, 0.7136, 0.5, 0.7136, 1.0, 0.5709, 1.0, 0.5709, 0.5, 0.7136, 0.5, 0.0, 0.0, 1.0, 0.0, 1.0, 1.0, 0.0, 0.0, 1.0, 1.0, 0.0, 1.0, 1.0, 0.0, 0.0, 0.0, 0.0, 1.0, 1.0, 0.0, 0.0, 1.0, 1.0, 1.0, 1.0, 0.0, 0.0, 0.0, 0.0, 1.0, 1.0, 0.0, 0.0, 1.0, 1.0, 1.0, 0.0, 0.0, 1.0, 0.0, 1.0, 1.0, 0.0, 0.0, 1.0, 1.0, 0.0, 1.0, 0.0, 0.0, 1.0, 1.0, 1.0, 1.0, 0.0, 0.0, 1.0, 1.0, 0.0, 0.0, 0.8562, 0.5, 0.5709, 0.5, 0.8562, 0.0, 0.5709, 1.0, 0.7136, 0.5, 0.5709, 0.5, 1.0, 1.0, 0.0, 1.0, 0.0, 0.0, 1.0, 1.0, 0.0, 0.0, 1.0, 0.0, 1.0, 1.0, 0.0, 1.0, 0.0, 0.0, 1.0, 1.0, 0.0, 0.0, 1.0, 0.0, 1.0, 1.0, 0.0, 1.0, 0.0, 0.0, 1.0, 1.0, 0.0, 0.0, 1.0, 0.0, 1.0, 1.0, 0.0, 1.0, 0.0, 0.0, 1.0, 1.0, 0.0, 0.0, 1.0, 0.0, 0.0, 0.0, 1.0, 0.0, 1.0, 1.0, 0.0, 0.0, 1.0, 1.0, 0.0, 1.0, 0.0, 0.0, 1.0, 0.0, 1.0, 1.0, 0.0, 0.0, 1.0, 1.0, 0.0, 1.0, 0.0, 0.0, 1.0, 0.0, 1.0, 1.0, 0.0, 0.0, 1.0, 1.0, 0.0, 1.0, 0.0, 0.0, 1.0, 0.0, 1.0, 1.0, 0.0, 0.0, 1.0, 1.0, 0.0, 1.0, 0.0, 0.0, 1.0, 0.0, 1.0, 1.0, 0.0, 0.0, 1.0, 1.0, 0.0, 1.0, 0.3125, 0.0, 1.0, 0.0, 1.0, 1.0, 0.3125, 0.0, 1.0, 1.0, 0.3125, 1.0, 0.09153, 0.1464, 0.3125, 1.0, 0.2316, 0.983, 0.09153, 0.1464, 0.2316, 0.983, 0.1563, 0.933, 0.09153, 0.1464, 0.1563, 0.933, 0.09153, 0.8536, 0.09153, 0.1464, 0.09153, 0.8536, 0.04187, 0.75, 0.09153, 0.1464, 0.04187, 0.75, 0.01065, 0.6294, 0.09153, 0.1464, 0.01065, 0.6294, 0.0, 0.5, 0.09153, 0.1464, 0.0, 0.5, 0.01065, 0.3706, 0.09153, 0.1464, 0.01065, 0.3706, 0.04187, 0.25, 0.09153, 0.1464, 0.1563, 0.06699, 0.2316, 0.01704, 0.09153, 0.1464, 0.2316, 0.01704, 0.3125, 0.0, 0.09153, 0.1464, 0.3125, 0.0, 0.3125, 1.0, 1.0, 0.0, 0.0, 0.0, 0.0, 1.0, 1.0, 0.0, 0.0, 1.0, 1.0, 1.0, 0.9085, 0.1464, 0.7684, 0.01704, 0.8438, 0.06699, 0.6875, 1.0, 0.0, 1.0, 0.0, 0.0, 0.6875, 1.0, 0.0, 0.0, 0.6875, 0.0, 0.9085, 0.8536, 0.6875, 0.0, 0.7684, 0.01704, 0.9085, 0.8536, 0.9085, 0.1464, 0.9581, 0.25, 0.9085, 0.8536, 0.9581, 0.25, 0.9894, 0.3706, 0.9085, 0.8536, 0.9894, 0.3706, 1.0, 0.5, 0.9085, 0.8536, 1.0, 0.5, 0.9894, 0.6294, 0.9085, 0.8536, 0.9894, 0.6294, 0.9581, 0.75, 0.9085, 0.8536, 0.8438, 0.933, 0.7684, 0.983, 0.9085, 0.8536, 0.7684, 0.983, 0.6875, 1.0, 0.9085, 0.8536, 0.7684, 0.01704, 0.9085, 0.1464, 0.9085, 0.8536, 0.6875, 1.0, 0.6875, 0.0, 0.0, 0.0, 1.0, 0.0, 1.0, 1.0, 0.0, 0.0, 1.0, 1.0, 0.0, 1.0, 0.3125, 0.0, 1.0, 0.0, 1.0, 1.0, 0.3125, 0.0, 1.0, 1.0, 0.3125, 1.0, 0.09153, 0.1464, 0.3125, 1.0, 0.2316, 0.983, 0.09153, 0.1464, 0.2316, 0.983, 0.1563, 0.933, 0.09153, 0.1464, 0.1563, 0.933, 0.09153, 0.8536, 0.09153, 0.1464, 0.09153, 0.8536, 0.04187, 0.75, 0.09153, 0.1464, 0.04187, 0.75, 0.01065, 0.6294, 0.09153, 0.1464, 0.01065, 0.6294, 0.0, 0.5, 0.09153, 0.1464, 0.0, 0.5, 0.01065, 0.3706, 0.09153, 0.1464, 0.01065, 0.3706, 0.04187, 0.25, 0.09153, 0.1464, 0.1563, 0.06699, 0.2316, 0.01704, 0.09153, 0.1464, 0.2316, 0.01704, 0.3125, 0.0, 0.09153, 0.1464, 0.3125, 0.0, 0.3125, 1.0, 1.0, 0.0, 0.0, 0.0, 0.0, 1.0, 1.0, 0.0, 0.0, 1.0, 1.0, 1.0, 0.9085, 0.1464, 0.7684, 0.01704, 0.8438, 0.06699, 0.6875, 1.0, 0.0, 1.0, 0.0, 0.0, 0.6875, 1.0, 0.0, 0.0, 0.6875, 0.0, 0.9085, 0.8536, 0.6875, 0.0, 0.7684, 0.01704, 0.9085, 0.8536, 0.9085, 0.1464, 0.9581, 0.25, 0.9085, 0.8536, 0.9581, 0.25, 0.9894, 0.3706, 0.9085, 0.8536, 0.9894, 0.3706, 1.0, 0.5, 0.9085, 0.8536, 1.0, 0.5, 0.9894, 0.6294, 0.9085, 0.8536, 0.9894, 0.6294, 0.9581, 0.75, 0.9085, 0.8536, 0.8438, 0.933, 0.7684, 0.983, 0.9085, 0.8536, 0.7684, 0.983, 0.6875, 1.0, 0.9085, 0.8536, 0.7684, 0.01704, 0.9085, 0.1464, 0.9085, 0.8536, 0.6875, 1.0, 0.6875, 0.0, 0.0, 0.0, 1.0, 0.0, 1.0, 1.0, 0.0, 0.0, 1.0, 1.0, 0.0, 1.0, 0.09153, 0.8536, 0.2316, 0.983, 0.1563, 0.933, 0.3125, 0.0, 1.0, 0.0, 1.0, 1.0, 0.3125, 0.0, 1.0, 1.0, 0.3125, 1.0, 0.09153, 0.1464, 0.3125, 1.0, 0.2316, 0.983, 0.09153, 0.1464, 0.09153, 0.8536, 0.04187, 0.75, 0.09153, 0.1464, 0.04187, 0.75, 0.01065, 0.6294, 0.09153, 0.1464, 0.01065, 0.6294, 0.0, 0.5, 0.09153, 0.1464, 0.0, 0.5, 0.01065, 0.3706, 0.09153, 0.1464, 0.01065, 0.3706, 0.04187, 0.25, 0.09153, 0.1464, 0.1563, 0.06699, 0.2316, 0.01704, 0.09153, 0.1464, 0.2316, 0.01704, 0.3125, 0.0, 0.09153, 0.1464, 0.2316, 0.983, 0.09153, 0.8536, 0.09153, 0.1464, 0.3125, 0.0, 0.3125, 1.0, 1.0, 0.0, 0.0, 0.0, 0.0, 1.0, 1.0, 0.0, 0.0, 1.0, 1.0, 1.0, 0.3125, 0.0, 1.0, 0.0, 1.0, 1.0, 0.3125, 0.0, 1.0, 1.0, 0.3125, 1.0, 0.09153, 0.1464, 0.3125, 1.0, 0.2316, 0.983, 0.09153, 0.1464, 0.2316, 0.983, 0.1563, 0.933, 0.09153, 0.1464, 0.1563, 0.933, 0.09153, 0.8536, 0.09153, 0.1464, 0.09153, 0.8536, 0.04187, 0.75, 0.09153, 0.1464, 0.04187, 0.75, 0.01065, 0.6294, 0.09153, 0.1464, 0.01065, 0.6294, 0.0, 0.5, 0.09153, 0.1464, 0.0, 0.5, 0.01065, 0.3706, 0.09153, 0.1464, 0.01065, 0.3706, 0.04187, 0.25, 0.09153, 0.1464, 0.1563, 0.06699, 0.2316, 0.01704, 0.09153, 0.1464, 0.2316, 0.01704, 0.3125, 0.0, 0.09153, 0.1464, 0.3125, 0.0, 0.3125, 1.0, 1.0, 0.0, 0.0, 0.0, 0.0, 1.0, 1.0, 0.0, 0.0, 1.0, 1.0, 1.0, 0.9085, 0.1464, 0.7684, 0.01704, 0.8438, 0.06699, 0.6875, 1.0, 0.0, 1.0, 0.0, 0.0, 0.6875, 1.0, 0.0, 0.0, 0.6875, 0.0, 0.9085, 0.8536, 0.6875, 0.0, 0.7684, 0.01704, 0.9085, 0.8536, 0.9085, 0.1464, 0.9581, 0.25, 0.9085, 0.8536, 0.9581, 0.25, 0.9894, 0.3706, 0.9085, 0.8536, 0.9894, 0.3706, 1.0, 0.5, 0.9085, 0.8536, 1.0, 0.5, 0.9894, 0.6294, 0.9085, 0.8536, 0.9894, 0.6294, 0.9581, 0.75, 0.9085, 0.8536, 0.8438, 0.933, 0.7684, 0.983, 0.9085, 0.8536, 0.7684, 0.983, 0.6875, 1.0, 0.9085, 0.8536, 0.7684, 0.01704, 0.9085, 0.1464, 0.9085, 0.8536, 0.6875, 1.0, 0.6875, 0.0, 0.0, 0.0, 1.0, 0.0, 1.0, 1.0, 0.0, 0.0, 1.0, 1.0, 0.0, 1.0, 0.3125, 0.0, 1.0, 0.0, 1.0, 1.0, 0.3125, 0.0, 1.0, 1.0, 0.3125, 1.0, 0.09153, 0.1464, 0.3125, 1.0, 0.2316, 0.983, 0.09153, 0.1464, 0.2316, 0.983, 0.1563, 0.933, 0.09153, 0.1464, 0.1563, 0.933, 0.09153, 0.8536, 0.09153, 0.1464, 0.09153, 0.8536, 0.04187, 0.75, 0.09153, 0.1464, 0.04187, 0.75, 0.01065, 0.6294, 0.09153, 0.1464, 0.01065, 0.6294, 0.0, 0.5, 0.09153, 0.1464, 0.0, 0.5, 0.01065, 0.3706, 0.09153, 0.1464, 0.01065, 0.3706, 0.04187, 0.25, 0.09153, 0.1464, 0.1563, 0.06699, 0.2316, 0.01704, 0.09153, 0.1464, 0.2316, 0.01704, 0.3125, 0.0, 0.09153, 0.1464, 0.3125, 0.0, 0.3125, 1.0, 1.0, 0.0, 0.0, 0.0, 0.0, 1.0, 1.0, 0.0, 0.0, 1.0, 1.0, 1.0, 0.9085, 0.1464, 0.7684, 0.01704, 0.8438, 0.06699, 0.6875, 1.0, 0.0, 1.0, 0.0, 0.0, 0.6875, 1.0, 0.0, 0.0, 0.6875, 0.0, 0.9085, 0.8536, 0.6875, 0.0, 0.7684, 0.01704, 0.9085, 0.8536, 0.9085, 0.1464, 0.9581, 0.25, 0.9085, 0.8536, 0.9581, 0.25, 0.9894, 0.3706, 0.9085, 0.8536, 0.9894, 0.3706, 1.0, 0.5, 0.9085, 0.8536, 1.0, 0.5, 0.9894, 0.6294, 0.9085, 0.8536, 0.9894, 0.6294, 0.9581, 0.75, 0.9085, 0.8536, 0.8438, 0.933, 0.7684, 0.983, 0.9085, 0.8536, 0.7684, 0.983, 0.6875, 1.0, 0.9085, 0.8536, 0.7684, 0.01704, 0.9085, 0.1464, 0.9085, 0.8536, 0.6875, 1.0, 0.6875, 0.0, 0.0, 0.0, 1.0, 0.0, 1.0, 1.0, 0.0, 0.0, 1.0, 1.0, 0.0, 1.0, 0.0, 0.8529, 9.542e-08, 0.0, 0.6933, 1.908e-07, 0.6933, 1.0, 0.1471, 1.0, 0.0, 0.8529, 0.6933, 1.0, 0.0, 0.8529, 0.6933, 1.908e-07, 1.0, 0.5, 1.0, 1.0, 0.9688, 1.0, 0.9688, 0.5, 0.9688, 0.5, 0.9688, 1.0, 0.9375, 1.0, 0.9375, 0.5, 0.9375, 0.5, 0.9375, 1.0, 0.9062, 1.0, 0.9062, 0.5, 0.9062, 0.5, 0.9062, 1.0, 0.875, 1.0, 0.875, 0.5, 0.875, 0.5, 0.875, 1.0, 0.8438, 1.0, 0.8438, 0.5, 0.8438, 0.5, 0.8438, 1.0, 0.8125, 1.0, 0.8125, 0.5, 0.8125, 0.5, 0.8125, 1.0, 0.7812, 1.0, 0.7812, 0.5, 0.7812, 0.5, 0.7812, 1.0, 0.75, 1.0, 0.75, 0.5, 0.75, 0.5, 0.75, 1.0, 0.7188, 1.0, 0.7188, 0.5, 0.7188, 0.5, 0.7188, 1.0, 0.6875, 1.0, 0.6875, 0.5, 0.6875, 0.5, 0.6875, 1.0, 0.6562, 1.0, 0.6562, 0.5, 0.6562, 0.5, 0.6562, 1.0, 0.625, 1.0, 0.625, 0.5, 0.625, 0.5, 0.625, 1.0, 0.5938, 1.0, 0.5938, 0.5, 0.5938, 0.5, 0.5938, 1.0, 0.5625, 1.0, 0.5625, 0.5, 0.5625, 0.5, 0.5625, 1.0, 0.5312, 1.0, 0.5312, 0.5, 0.5312, 0.5, 0.5312, 1.0, 0.5, 1.0, 0.5, 0.5, 0.5, 0.5, 0.5, 1.0, 0.4688, 1.0, 0.4688, 0.5, 0.4688, 0.5, 0.4688, 1.0, 0.4375, 1.0, 0.4375, 0.5, 0.4375, 0.5, 0.4375, 1.0, 0.4062, 1.0, 0.4062, 0.5, 0.4062, 0.5, 0.4062, 1.0, 0.375, 1.0, 0.375, 0.5, 0.375, 0.5, 0.375, 1.0, 0.3438, 1.0, 0.3438, 0.5, 0.3438, 0.5, 0.3438, 1.0, 0.3125, 1.0, 0.3125, 0.5, 0.3125, 0.5, 0.3125, 1.0, 0.2812, 1.0, 0.2812, 0.5, 0.2812, 0.5, 0.2812, 1.0, 0.25, 1.0, 0.25, 0.5, 0.25, 0.5, 0.25, 1.0, 0.2188, 1.0, 0.2188, 0.5, 0.2188, 0.5, 0.2188, 1.0, 0.1875, 1.0, 0.1875, 0.5, 0.1875, 0.5, 0.1875, 1.0, 0.1562, 1.0, 0.1562, 0.5, 0.1562, 0.5, 0.1562, 1.0, 0.125, 1.0, 0.125, 0.5, 0.125, 0.5, 0.125, 1.0, 0.09375, 1.0, 0.09375, 0.5, 0.09375, 0.5, 0.09375, 1.0, 0.0625, 1.0, 0.0625, 0.5, 0.2968, 0.4854, 0.25, 0.49, 0.2032, 0.4854, 0.1582, 0.4717, 0.1167, 0.4496, 0.08029, 0.4197, 0.05045, 0.3833, 0.02827, 0.3418, 0.01461, 0.2968, 0.01, 0.25, 0.01461, 0.2032, 0.02827, 0.1582, 0.05045, 0.1167, 0.08029, 0.08029, 0.1167, 0.05045, 0.1582, 0.02827, 0.2032, 0.01461, 0.25, 0.01, 0.2968, 0.01461, 0.3418, 0.02827, 0.3833, 0.05045, 0.4197, 0.08029, 0.4496, 0.1167, 0.4717, 0.1582, 0.4854, 0.2032, 0.49, 0.25, 0.4854, 0.2968, 0.4717, 0.3418, 0.4496, 0.3833, 0.4197, 0.4197, 0.3833, 0.4496, 0.3418, 0.4717, 0.0625, 0.5, 0.0625, 1.0, 0.03125, 1.0, 0.03125, 0.5, 0.03125, 0.5, 0.03125, 1.0, 0.0, 1.0, 0.0, 0.5, 0.75, 0.49, 0.7968, 0.4854, 0.8418, 0.4717, 0.8833, 0.4496, 0.9197, 0.4197, 0.9496, 0.3833, 0.9717, 0.3418, 0.9854, 0.2968, 0.99, 0.25, 0.9854, 0.2032, 0.9717, 0.1582, 0.9496, 0.1167, 0.9197, 0.08029, 0.8833, 0.05045, 0.8418, 0.02827, 0.7968, 0.01461, 0.75, 0.01, 0.7032, 0.01461, 0.6582, 0.02827, 0.6167, 0.05045, 0.5803, 0.08029, 0.5504, 0.1167, 0.5283, 0.1582, 0.5146, 0.2032, 0.51, 0.25, 0.5146, 0.2968, 0.5283, 0.3418, 0.5504, 0.3833, 0.5803, 0.4197, 0.6167, 0.4496, 0.6582, 0.4717, 0.7032, 0.4854])
me_shape_9_indexedfaceset_001.materials.append(mat_plastic_chip)
me_shape_9_indexedfaceset_001.materials.append(mat_metal_pins)
me_shape_9_indexedfaceset_001.materials.append(mat_white_markings)
me_shape_9_indexedfaceset_001.update()

# ---- objects
ob_shape_9_indexedfaceset = bpy.data.objects.new('SHAPE_9_IndexedFaceSet', me_shape_9_indexedfaceset_001)

# ---- transforms, parenting, visibility, modifiers, constraints
ob_shape_9_indexedfaceset.location = (0.0, 0.0, 0.0)
ob_shape_9_indexedfaceset.rotation_euler = (-0.0, -0.0, 4.712)
ob_shape_9_indexedfaceset.scale = (2.54, 2.54, 2.54)

# ---- collection membership
col_collection.objects.link(ob_shape_9_indexedfaceset)

# ---- scene / render settings (as saved in the file)
scene.frame_start = 1; scene.frame_end = 250; scene.frame_set(1)
scene.render.engine = 'BLENDER_EEVEE_NEXT'
scene.cycles.sampling_pattern = 'TABULATED_SOBOL'
scene.cycles.use_light_tree = False
scene.eevee.ray_tracing_options.trace_max_roughness = 0.0
scene.view_settings.view_transform = 'Filmic'
bpy.context.view_layer.update()

# ---- added for rendering (the .blend has no active camera and no usable light): camera, sun
cam_auto = bpy.data.cameras.new('AutoCamera')
cam_auto.lens = 50.0
cam_auto.sensor_width = 36.0
cam_auto.clip_end = 1000.0
ob_auto_camera = bpy.data.objects.new('AutoCamera', cam_auto)
scene.collection.objects.link(ob_auto_camera)
ob_auto_camera.location = (3.97733, -4.7728, 3.56887)
ob_auto_camera.rotation_euler = (1.09748, -7.21219e-08, 0.694738)
scene.camera = ob_auto_camera
light_auto_sun = bpy.data.lights.new('AutoSun', 'SUN')
light_auto_sun.energy = 3.0
light_auto_sun.angle = 0.0523599
ob_auto_sun = bpy.data.objects.new('AutoSun', light_auto_sun)
scene.collection.objects.link(ob_auto_sun)
ob_auto_sun.rotation_euler = (0.872665, 0.174533, 0.523599)
bpy.context.view_layer.update()
